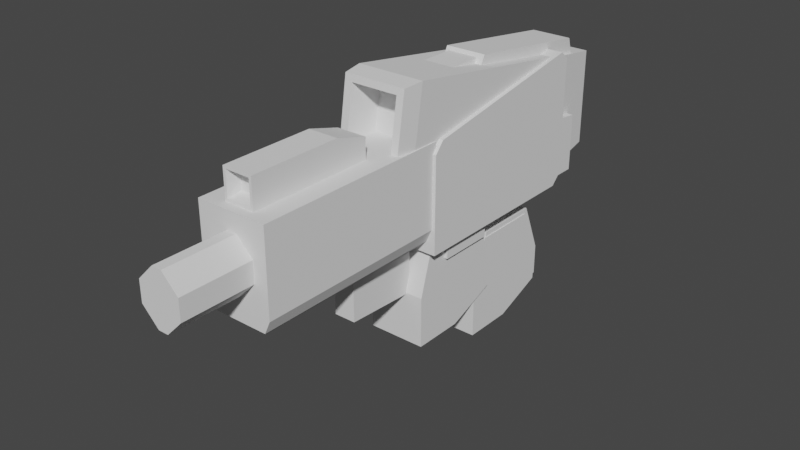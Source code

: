 # Source: Enemyweapons.blend  (saved by Blender 3.5.10; exported with 4.5.12 LTS)
import bpy
from mathutils import Matrix  # noqa: F401  (used for matrix-valued properties, if any)

bpy.ops.wm.read_factory_settings(use_empty=True)
scene = bpy.context.scene
scene.name = 'Scene'

# ---- collections
col_collection = bpy.data.collections.new('Collection'); scene.collection.children.link(col_collection)

# ---- world
world_world = bpy.data.worlds.new('World'); scene.world = world_world
world_world.use_nodes = True; world_world.node_tree.nodes.clear()
_N = world_world.node_tree.nodes; _L = world_world.node_tree.links
n0 = _N.new('ShaderNodeOutputWorld'); n0.name = 'World Output'; n0.location = (300, 300)
n1 = _N.new('ShaderNodeBackground'); n1.name = 'Background'; n1.location = (10, 300)
n1.inputs[0].default_value = (0.05088, 0.05088, 0.05088, 1.0)
_L.new(n1.outputs[0], n0.inputs[0])
n0.is_active_output = True
world_world.color = (0.05088, 0.05088, 0.05088)
world_world.use_sun_shadow = False
world_world.sun_shadow_jitter_overblur = 0.0

# ---- meshes
me_cube_086 = bpy.data.meshes.new('Cube.086')
me_cube_086.from_pydata([(-0.3515, -2.464, 0.812), (-0.3515, -0.4636, 0.812), (0.3515, -2.464, 0.812), (0.3515, -0.4636, 0.812), (-0.2217, -0.4636, 0.6169), (-0.2217, -0.4636, -0.01056), (0.2217, -0.4636, 0.6169), (0.2217, -0.4636, -0.01056), (-0.2217, 0.6781, 0.6169), (0.2217, 0.6781, 0.6169), (0.1854, -0.3744, 0.6169), (-0.1854, -0.3744, 0.6169), (0.1854, 0.5889, 0.6169), (-0.1854, 0.5889, 0.6169), (0.1854, -0.3744, 0.7636), (-0.1854, -0.3744, 0.7636), (0.1854, 0.5889, 0.7636), (-0.1854, 0.5889, 0.7636), (0.1543, -0.2935, 0.7636), (-0.1543, -0.2935, 0.7636), (0.1543, 0.508, 0.7636), (-0.1543, 0.508, 0.7636), (0.1543, -0.2935, 1.293), (-0.1543, -0.2935, 1.293), (0.1543, 0.508, 1.293), (-0.1543, 0.508, 1.293), (-0.2133, -2.464, 0.4758), (-0.04974, -2.464, 0.6394), (-0.3155, -2.464, 0.7671), (-0.04974, -2.464, 0.1065), (-0.2133, -2.464, 0.27), (-0.3155, -2.464, -0.02123), (0.04974, -2.464, 0.6394), (0.2133, -2.464, 0.4758), (0.3155, -2.464, 0.7671), (0.2133, -2.464, 0.27), (0.04974, -2.464, 0.1065), (0.3155, -2.464, -0.02123), (-0.04974, -3.172, 0.6394), (-0.2133, -3.172, 0.4758), (-0.2133, -3.172, 0.27), (-0.04974, -3.172, 0.1065), (0.2133, -3.172, 0.4758), (0.04974, -3.172, 0.6394), (0.04974, -3.172, 0.1065), (0.2133, -3.172, 0.27), (-0.3515, -2.464, -0.008091), (-0.2934, -2.464, -0.135), (-0.3156, -2.464, -0.02127), (-0.2934, -0.4636, -0.135), (-0.3515, -0.4636, -0.008091), (-0.2981, -0.4636, -0.0433), (0.2934, -2.464, -0.135), (0.3515, -2.464, -0.008091), (0.3156, -2.464, -0.02127), (0.3515, -0.4636, -0.008091), (0.2934, -0.4636, -0.135), (0.2981, -0.4636, -0.0433), (-0.2217, 0.6781, 0.1691), (-0.2217, 0.4985, -0.01056), (0.2217, 0.4985, -0.01056), (0.2217, 0.6781, 0.1691), (-0.1502, -2.373, 0.812), (-0.1502, -1.128, 0.812), (0.1502, -1.128, 0.812), (0.1502, -2.373, 0.812), (-0.1502, -2.373, 1.013), (-0.1502, -1.128, 1.013), (0.1502, -1.128, 1.013), (0.1502, -2.373, 1.013), (-0.1502, -2.373, 1.106), (-0.1502, -1.459, 1.106), (0.1502, -1.459, 1.106), (0.1502, -2.373, 1.106), (-0.1241, -2.373, 0.8407), (0.1241, -2.373, 0.8407), (-0.1241, -2.373, 1.007), (0.1241, -2.373, 1.007), (-0.1241, -2.373, 1.084), (0.1241, -2.373, 1.084), (-0.09367, -2.25, 0.8742), (0.09367, -2.25, 0.8742), (-0.09367, -2.25, 0.9995), (0.09367, -2.25, 0.9995), (-0.09367, -2.25, 1.058), (0.09367, -2.25, 1.058)], [], [(47, 49, 56, 52), (48, 47, 52, 54, 37, 36, 29, 31), (54, 53, 2, 34, 33, 35, 37), (1, 0, 62, 63), (0, 1, 50, 46), (57, 56, 49, 51, 5, 7), (8, 4, 11, 13), (1, 3, 6, 4), (53, 55, 3, 2), (7, 5, 59, 60), (6, 7, 60, 61, 9), (61, 58, 8, 9), (40, 41, 44, 45, 42, 43, 38, 39), (3, 55, 57, 7, 6), (32, 27, 38, 43), (35, 33, 42, 45), (2, 0, 28, 27, 32, 34), (29, 36, 44, 41), (51, 50, 1, 4, 5), (13, 11, 15, 17), (9, 8, 13, 12), (4, 6, 10, 11), (6, 9, 12, 10), (14, 16, 20, 18), (12, 13, 17, 16), (10, 12, 16, 14), (11, 10, 14, 15), (19, 18, 22, 23), (15, 14, 18, 19), (17, 15, 19, 21), (16, 17, 21, 20), (23, 22, 24, 25), (21, 19, 23, 25), (20, 21, 25, 24), (18, 20, 24, 22), (26, 27, 28), (29, 30, 31), (32, 33, 34), (35, 36, 37), (32, 43, 42, 33), (44, 36, 35, 45), (29, 41, 40, 30), (38, 27, 26, 39), (26, 30, 40, 39), (46, 47, 48), (49, 50, 51), (52, 53, 54), (55, 56, 57), (49, 47, 46, 50), (55, 53, 52, 56), (0, 46, 48, 31, 30, 26, 28), (58, 61, 60, 59), (5, 4, 8, 58, 59), (66, 62, 74, 76), (3, 1, 63, 64), (2, 3, 64, 65), (0, 2, 65, 62), (67, 66, 70, 71), (63, 62, 66, 67), (64, 63, 67, 68), (65, 64, 68, 69), (73, 72, 71, 70), (68, 67, 71, 72), (69, 68, 72, 73), (62, 65, 75, 74), (79, 78, 84, 85), (77, 79, 85, 83), (70, 66, 76, 78), (73, 70, 78, 79), (69, 73, 79, 77), (65, 69, 77, 75), (80, 81, 83, 82), (82, 83, 85, 84), (75, 77, 83, 81), (74, 75, 81, 80), (78, 76, 82, 84), (76, 74, 80, 82)])
_uv = me_cube_086.uv_layers.new(name='UVMap')
_uv.uv.foreach_set('vector', [0.185, 0.0009766, 0.185, 0.4046, 0.01755, 0.4046, 0.01755, 0.0009766, 0.677, 0.7818, 0.7046, 0.7872, 0.7046, 0.9294, 0.677, 0.9348, 0.677, 0.9348, 0.6461, 0.8704, 0.6461, 0.8463, 0.677, 0.7818, 0.677, 0.9348, 0.6738, 0.9435, 0.475, 0.9435, 0.4859, 0.9348, 0.5565, 0.91, 0.6064, 0.91, 0.677, 0.9348, 0.6529, 0.7696, 0.1681, 0.7696, 0.1901, 0.7208, 0.4918, 0.7208, 0.4365, 0.001225, 0.4365, 0.4886, 0.2366, 0.489, 0.2366, 0.001635, 0.01621, 0.4231, 0.01755, 0.4046, 0.185, 0.4046, 0.1864, 0.4231, 0.1646, 0.4297, 0.03803, 0.4297, 0.8462, 0.5867, 0.8462, 0.8635, 0.8374, 0.8419, 0.8374, 0.6084, 0.2016, 0.5957, 0.0009766, 0.5957, 0.03803, 0.5563, 0.1646, 0.5563, 0.6399, 0.001635, 0.6399, 0.489, 0.44, 0.4886, 0.44, 0.001226, 0.03803, 0.4297, 0.1646, 0.4297, 0.1646, 0.6238, 0.03803, 0.6238, 0.7388, 0.3063, 0.8909, 0.3066, 0.8909, 0.5398, 0.8473, 0.5832, 0.7388, 0.583, 0.03803, 0.6963, 0.1646, 0.6963, 0.1646, 0.7867, 0.03803, 0.7867, 0.8924, 0.7741, 0.9321, 0.7345, 0.9562, 0.7345, 0.9958, 0.7741, 0.9958, 0.824, 0.9562, 0.8636, 0.9321, 0.8636, 0.8924, 0.824, 0.0009766, 0.5957, 0.0009766, 0.4302, 0.01621, 0.4231, 0.03803, 0.4297, 0.03803, 0.5563, 0.1981, 0.8748, 0.1981, 0.9025, 0.0009766, 0.9025, 0.0009766, 0.8748, 0.9453, 0.2794, 0.999, 0.2795, 0.999, 0.4645, 0.9453, 0.4644, 0.475, 0.9435, 0.475, 0.7731, 0.4859, 0.7818, 0.5169, 0.8463, 0.5169, 0.8704, 0.4859, 0.9348, 0.02965, 0.7436, 0.0009766, 0.7436, 0.0009766, 0.5992, 0.02965, 0.5992, 0.1864, 0.4231, 0.2016, 0.4302, 0.2016, 0.5957, 0.1646, 0.5563, 0.1646, 0.4297, 0.0009802, 0.7902, 0.2345, 0.7902, 0.2345, 0.8258, 0.001053, 0.8258, 0.7388, 0.5867, 0.8462, 0.5867, 0.8374, 0.6084, 0.7476, 0.6084, 0.8462, 0.8635, 0.7388, 0.8635, 0.7476, 0.8419, 0.8374, 0.8419, 0.7388, 0.8635, 0.7388, 0.5867, 0.7476, 0.6084, 0.7476, 0.8419, 0.238, 0.7731, 0.4715, 0.7731, 0.4519, 0.7807, 0.2576, 0.7807, 0.4295, 0.8665, 0.4295, 0.9734, 0.3996, 0.9734, 0.3996, 0.8665, 0.8533, 0.8167, 0.8533, 0.5832, 0.8889, 0.5833, 0.8889, 0.8167, 0.5119, 0.5822, 0.5119, 0.4923, 0.5474, 0.4923, 0.5474, 0.5822, 0.9054, 0.0009766, 0.9802, 0.0009766, 0.9802, 0.1293, 0.9054, 0.1293, 0.238, 0.863, 0.238, 0.7731, 0.2576, 0.7807, 0.2576, 0.8555, 0.4715, 0.863, 0.238, 0.863, 0.2576, 0.8555, 0.4519, 0.8555, 0.4715, 0.7731, 0.4715, 0.863, 0.4519, 0.8555, 0.4519, 0.7807, 0.8259, 0.8062, 0.7511, 0.8062, 0.7511, 0.6119, 0.8259, 0.6119, 0.9027, 0.9954, 0.7084, 0.9954, 0.7081, 0.867, 0.9024, 0.867, 0.9054, 0.1328, 0.9944, 0.1328, 0.9944, 0.2408, 0.9054, 0.2408, 0.2018, 0.8665, 0.3961, 0.8665, 0.3958, 0.9949, 0.2015, 0.9949, 0.5565, 0.8066, 0.5169, 0.8463, 0.4859, 0.7818, 0.6461, 0.8463, 0.6064, 0.8066, 0.677, 0.7818, 0.5169, 0.8704, 0.5565, 0.91, 0.4859, 0.9348, 0.6064, 0.91, 0.6461, 0.8704, 0.677, 0.9348, 0.1981, 0.8748, 0.0009766, 0.8748, 0.001002, 0.8293, 0.1981, 0.8293, 0.9007, 0.4664, 0.9007, 0.2813, 0.9453, 0.2794, 0.9453, 0.4644, 0.8928, 0.729, 0.8928, 0.5439, 0.9374, 0.5459, 0.9374, 0.731, 0.0009766, 0.9025, 0.1981, 0.9025, 0.1981, 0.948, 0.001002, 0.948, 0.9911, 0.7308, 0.9374, 0.731, 0.9374, 0.5459, 0.9911, 0.5458, 0.6738, 0.7731, 0.7046, 0.7872, 0.677, 0.7818, 0.185, 0.4046, 0.2016, 0.4302, 0.1864, 0.4231, 0.7046, 0.9294, 0.6738, 0.9435, 0.677, 0.9348, 0.0009766, 0.4302, 0.01755, 0.4046, 0.01621, 0.4231, 0.2051, 0.4884, 0.2051, 0.001012, 0.2366, 0.001635, 0.2366, 0.489, 0.6399, 0.489, 0.6399, 0.001635, 0.6715, 0.001012, 0.6715, 0.4884, 0.475, 0.7731, 0.6738, 0.7731, 0.677, 0.7818, 0.677, 0.7818, 0.6064, 0.8066, 0.5565, 0.8066, 0.4859, 0.7818, 0.1646, 0.6963, 0.03803, 0.6963, 0.03803, 0.6238, 0.1646, 0.6238, 0.7498, 0.001292, 0.9019, 0.0009802, 0.9019, 0.2777, 0.7934, 0.2779, 0.7498, 0.2345, 0.9286, 0.8671, 0.9774, 0.8671, 0.9704, 0.8735, 0.9302, 0.8735, 0.6529, 0.5992, 0.6529, 0.7696, 0.4918, 0.7208, 0.4918, 0.648, 0.1681, 0.5992, 0.6529, 0.5992, 0.4918, 0.648, 0.1901, 0.648, 0.1681, 0.7696, 0.1681, 0.5992, 0.1901, 0.648, 0.1901, 0.7208, 0.6865, 0.4494, 0.6865, 0.751, 0.6639, 0.751, 0.6639, 0.5295, 0.7353, 0.4493, 0.7353, 0.7509, 0.6865, 0.751, 0.6865, 0.4494, 0.5509, 0.5791, 0.5509, 0.4925, 0.5919, 0.4925, 0.5919, 0.5791, 0.675, 0.3026, 0.675, 0.0009802, 0.7237, 0.00108, 0.7237, 0.3027, 0.2051, 0.4925, 0.4278, 0.4925, 0.4278, 0.5657, 0.2051, 0.5657, 0.5084, 0.4925, 0.5084, 0.5657, 0.4278, 0.5657, 0.4278, 0.4925, 0.7237, 0.3027, 0.7237, 0.00108, 0.7463, 0.08126, 0.7463, 0.3028, 0.9774, 0.8671, 0.9774, 0.94, 0.9704, 0.9336, 0.9704, 0.8735, 0.433, 0.9489, 0.433, 0.8674, 0.4555, 0.8774, 0.4555, 0.939, 0.292, 0.6926, 0.292, 0.7115, 0.2615, 0.7053, 0.2615, 0.6911, 0.9061, 0.8671, 0.9286, 0.8671, 0.9302, 0.8735, 0.9115, 0.8735, 0.9061, 0.94, 0.9061, 0.8671, 0.9115, 0.8735, 0.9115, 0.9336, 0.9286, 0.94, 0.9061, 0.94, 0.9115, 0.9336, 0.9302, 0.9336, 0.9774, 0.94, 0.9286, 0.94, 0.9302, 0.9336, 0.9704, 0.9336, 0.3056, 0.7842, 0.3056, 0.8296, 0.2752, 0.8296, 0.2752, 0.7842, 0.2752, 0.7842, 0.2752, 0.8296, 0.2611, 0.8296, 0.2611, 0.7842, 0.292, 0.652, 0.292, 0.6926, 0.2615, 0.6911, 0.2615, 0.6605, 0.224, 0.652, 0.224, 0.7132, 0.1936, 0.7057, 0.1936, 0.6595, 0.258, 0.6519, 0.258, 0.6707, 0.2275, 0.6722, 0.2275, 0.658, 0.258, 0.6707, 0.258, 0.7113, 0.2275, 0.7029, 0.2275, 0.6722])
me_cube_086.update()
me_cube_087 = bpy.data.meshes.new('Cube.087')
me_cube_087.from_pydata([(-0.2004, -1.391, 0.5602), (-0.2004, 0.6086, 0.4621), (-0.2004, -1.391, -0.002004), (-0.2004, 0.6086, -0.002004), (0.2003, -1.391, 0.5602), (0.2003, 0.6086, 0.4621), (0.2003, -1.391, -0.002004), (0.2003, 0.6086, -0.002004), (-0.2004, -1.391, 0.2791), (-0.2004, -0.09365, 0.5602), (-0.2004, 0.6086, 0.2791), (-0.2004, -0.3914, -0.002004), (-4.768e-07, -1.391, -0.002004), (-4.768e-07, 0.6086, -0.002004), (0.2003, -0.3914, -0.002004), (0.2003, -1.391, 0.2791), (0.2003, 0.6086, 0.2791), (0.2003, -0.09365, 0.5602), (-4.768e-07, -1.391, 0.5602), (-4.768e-07, 0.6086, 0.4621), (-4.768e-07, 0.6086, 0.2791), (-0.2138, -2.202, 0.2791), (-4.768e-07, -0.09365, 0.5602), (0.2003, -0.3914, 0.2791), (-4.768e-07, -0.3914, -0.002004), (-0.2004, -0.3914, 0.2791), (-4.768e-07, 0.6086, -0.002004), (0.2003, 0.6086, -0.002004), (-0.2004, 0.6086, -0.002004), (-0.2004, -0.3914, -0.002004), (0.2003, -0.3914, -0.002004), (-4.768e-07, -0.3914, -0.002004), (-0.1433, -0.4898, -0.002004), (-0.1433, -1.293, -0.002004), (-4.768e-07, -1.293, -0.002004), (0.1433, -0.4898, -0.002004), (0.1433, -1.293, -0.002004), (-4.768e-07, -0.4898, -0.002004), (-0.1433, -0.4898, -0.09848), (-0.1433, -1.293, -0.09848), (-4.768e-07, -1.293, -0.09848), (0.1433, -0.4898, -0.09848), (0.1433, -1.293, -0.09848), (-4.768e-07, -0.4898, -0.09848), (-0.1084, -0.5174, -0.09848), (-0.1084, -1.265, -0.09848), (-4.768e-07, -1.265, -0.09848), (0.1084, -0.5174, -0.09848), (0.1084, -1.265, -0.09848), (-4.768e-07, -0.5174, -0.09848), (-0.1084, -0.5174, -0.7226), (-0.1084, -1.265, -0.6842), (-4.768e-07, -1.265, -0.6842), (0.1084, -0.5174, -0.7226), (0.1084, -1.265, -0.6842), (-4.768e-07, -0.5174, -0.7226), (-0.2138, -1.391, 0.2791), (-0.2138, -1.391, 0.6213), (-4.768e-07, -1.391, -0.04854), (-0.2138, -1.391, -0.04854), (0.2138, -1.391, 0.2791), (0.2138, -1.391, -0.04854), (-4.768e-07, -1.391, 0.6213), (0.2138, -1.391, 0.6213), (-0.08566, -2.202, 0.2791), (-0.2138, -2.202, 0.6843), (-4.768e-07, -2.202, -0.04854), (-0.2138, -2.202, -0.04854), (0.2138, -2.202, 0.2791), (0.2138, -2.202, -0.04854), (-4.768e-07, -2.202, 0.6843), (0.2138, -2.202, 0.6843), (-0.08566, -2.683, 0.2791), (-4.768e-07, -2.202, 0.131), (0.08566, -2.202, 0.2791), (-4.768e-07, -2.202, 0.4273), (-4.768e-07, -2.683, 0.131), (0.08566, -2.683, 0.2791), (-4.768e-07, -2.683, 0.4273), (-4.768e-07, -2.683, 0.2791), (-0.08566, -2.202, 0.3776), (-0.03595, -2.202, 0.4273), (-0.1078, -2.202, 0.4718), (-0.03595, -2.202, 0.131), (-0.08566, -2.202, 0.1807), (-0.1145, -2.202, 0.0905), (0.08566, -2.202, 0.1807), (0.03595, -2.202, 0.131), (0.1145, -2.202, 0.0905), (0.03595, -2.202, 0.4273), (0.08566, -2.202, 0.3776), (0.1078, -2.202, 0.4718), (-0.03595, -2.683, 0.4273), (-0.08566, -2.683, 0.3776), (-0.08566, -2.683, 0.1807), (-0.03595, -2.683, 0.131), (0.03595, -2.683, 0.131), (0.08566, -2.683, 0.1807), (0.08566, -2.683, 0.3776), (0.03595, -2.683, 0.4273)], [], [(25, 10, 3, 11), (7, 14, 30, 27), (23, 16, 5, 17), (22, 19, 1, 9), (12, 6, 61, 58), (20, 10, 1, 19), (16, 20, 19, 5), (7, 13, 20, 16), (13, 3, 10, 20), (6, 15, 60, 61), (0, 8, 56, 57), (18, 0, 57, 62), (18, 22, 9, 0), (4, 17, 22, 18), (17, 5, 19, 22), (15, 23, 17, 4), (6, 14, 23, 15), (14, 7, 16, 23), (6, 12, 34, 36), (24, 14, 35, 37), (14, 24, 31, 30), (8, 25, 11, 2), (0, 9, 25, 8), (9, 1, 10, 25), (31, 26, 27, 30), (29, 28, 26, 31), (13, 7, 27, 26), (24, 11, 29, 31), (3, 13, 26, 28), (11, 3, 28, 29), (35, 36, 42, 41), (37, 35, 41, 43), (2, 11, 32, 33), (11, 24, 37, 32), (14, 6, 36, 35), (12, 2, 33, 34), (42, 40, 46, 48), (38, 43, 49, 44), (33, 32, 38, 39), (32, 37, 43, 38), (36, 34, 40, 42), (34, 33, 39, 40), (47, 48, 54, 53), (49, 47, 53, 55), (40, 39, 45, 46), (43, 41, 47, 49), (41, 42, 48, 47), (39, 38, 44, 45), (52, 55, 53, 54), (51, 50, 55, 52), (45, 44, 50, 51), (44, 49, 55, 50), (48, 46, 52, 54), (46, 45, 51, 52), (58, 61, 69, 66), (62, 57, 65, 70), (57, 56, 21, 65), (61, 60, 68, 69), (8, 2, 59, 56), (4, 18, 62, 63), (15, 4, 63, 60), (2, 12, 58, 59), (75, 81, 92, 78), (73, 87, 96, 76), (64, 84, 94, 72), (74, 90, 98, 77), (63, 62, 70, 71), (59, 58, 66, 67), (60, 63, 71, 68), (56, 59, 67, 21), (86, 74, 77, 97), (72, 79, 78, 92, 93), (21, 67, 85, 84, 64), (68, 71, 91, 90, 74), (65, 21, 64, 80, 82), (69, 68, 74, 86, 88), (89, 75, 78, 99), (83, 73, 76, 95), (94, 95, 76, 79, 72), (76, 96, 97, 77, 79), (79, 77, 98, 99, 78), (66, 69, 88, 87, 73), (70, 65, 82, 81, 75), (67, 66, 73, 83, 85), (71, 70, 75, 89, 91), (80, 81, 82), (83, 84, 85), (86, 87, 88), (89, 90, 91), (94, 84, 83, 95), (98, 90, 89, 99), (96, 87, 86, 97), (92, 81, 80, 93), (80, 64, 72, 93)])
_uv = me_cube_087.uv_layers.new(name='UVMap')
_uv.uv.foreach_set('vector', [0.3818, 0.302, 0.3818, 0.002625, 0.466, 0.002625, 0.466, 0.302, 0.0009766, 0.0009766, 0.0009766, 0.0009766, 0.0009766, 0.0009766, 0.0009766, 0.0009766, 0.2102, 0.302, 0.2102, 0.6014, 0.1554, 0.6014, 0.126, 0.3911, 0.06267, 0.2144, 0.06267, 0.002625, 0.1227, 0.002625, 0.1227, 0.2144, 0.8755, 0.01656, 0.8155, 0.01656, 0.8114, 0.002625, 0.8755, 0.002625, 0.6469, 0.939, 0.6469, 0.999, 0.5921, 0.999, 0.5921, 0.939, 0.6469, 0.8791, 0.6469, 0.939, 0.5921, 0.939, 0.5921, 0.8791, 0.7311, 0.8791, 0.7311, 0.939, 0.6469, 0.939, 0.6469, 0.8791, 0.7311, 0.939, 0.7311, 0.999, 0.6469, 0.999, 0.6469, 0.939, 0.8155, 0.01656, 0.8155, 0.1007, 0.8114, 0.1007, 0.8114, 0.002625, 0.9354, 0.1849, 0.9354, 0.1007, 0.9395, 0.1007, 0.9395, 0.2032, 0.8755, 0.1849, 0.9354, 0.1849, 0.9395, 0.2032, 0.8755, 0.2032, 0.06267, 0.6028, 0.06267, 0.2144, 0.1227, 0.2144, 0.1227, 0.6028, 0.002625, 0.6028, 0.002625, 0.2144, 0.06267, 0.2144, 0.06267, 0.6028, 0.002625, 0.2144, 0.002625, 0.002625, 0.06267, 0.002625, 0.06267, 0.2144, 0.2102, 0.002625, 0.2102, 0.302, 0.126, 0.3911, 0.126, 0.002625, 0.2943, 0.002625, 0.2943, 0.302, 0.2102, 0.302, 0.2102, 0.002625, 0.2943, 0.302, 0.2943, 0.6014, 0.2102, 0.6014, 0.2102, 0.302, 0.5892, 0.6047, 0.5292, 0.6047, 0.5292, 0.5752, 0.5721, 0.5752, 0.5292, 0.3053, 0.5892, 0.3053, 0.5721, 0.3347, 0.5292, 0.3347, 0.0009766, 0.0009766, 0.0009766, 0.0009766, 0.0009766, 0.0009766, 0.0009766, 0.0009766, 0.3818, 0.6014, 0.3818, 0.302, 0.466, 0.302, 0.466, 0.6014, 0.2976, 0.6014, 0.2976, 0.2129, 0.3818, 0.302, 0.3818, 0.6014, 0.2976, 0.2129, 0.327, 0.002625, 0.3818, 0.002625, 0.3818, 0.302, 0.5292, 0.302, 0.5292, 0.002625, 0.5892, 0.002625, 0.5892, 0.302, 0.4693, 0.302, 0.4693, 0.002625, 0.5292, 0.002625, 0.5292, 0.302, 0.0009766, 0.0009766, 0.0009766, 0.0009766, 0.0009766, 0.0009766, 0.0009766, 0.0009766, 0.0009766, 0.0009766, 0.0009766, 0.0009766, 0.0009766, 0.0009766, 0.0009766, 0.0009766, 0.0009766, 0.0009766, 0.0009766, 0.0009766, 0.0009766, 0.0009766, 0.0009766, 0.0009766, 0.0009766, 0.0009766, 0.0009766, 0.0009766, 0.0009766, 0.0009766, 0.0009766, 0.0009766, 0.6124, 0.7197, 0.3719, 0.7197, 0.3719, 0.6908, 0.6124, 0.6908, 0.04461, 0.6489, 0.04461, 0.6061, 0.0735, 0.6061, 0.0735, 0.6489, 0.4693, 0.6047, 0.4693, 0.3053, 0.4864, 0.3347, 0.4864, 0.5752, 0.4693, 0.3053, 0.5292, 0.3053, 0.5292, 0.3347, 0.4864, 0.3347, 0.5892, 0.3053, 0.5892, 0.6047, 0.5721, 0.5752, 0.5721, 0.3347, 0.5292, 0.6047, 0.4693, 0.6047, 0.4864, 0.5752, 0.5292, 0.5752, 0.6157, 0.7444, 0.6157, 0.7015, 0.624, 0.7015, 0.624, 0.734, 0.8562, 0.6587, 0.8562, 0.7015, 0.8479, 0.7015, 0.8479, 0.6691, 0.6124, 0.6875, 0.3719, 0.6875, 0.3719, 0.6587, 0.6124, 0.6587, 0.04461, 0.6918, 0.04461, 0.6489, 0.0735, 0.6489, 0.0735, 0.6918, 0.07679, 0.6918, 0.07679, 0.6489, 0.1057, 0.6489, 0.1057, 0.6918, 0.07679, 0.6489, 0.07679, 0.6061, 0.1057, 0.6061, 0.1057, 0.6489, 0.5872, 0.9096, 0.3635, 0.8981, 0.3725, 0.723, 0.5967, 0.723, 0.8486, 0.3933, 0.8161, 0.3933, 0.8161, 0.2065, 0.8486, 0.2065, 0.6157, 0.7015, 0.6157, 0.6587, 0.624, 0.6691, 0.624, 0.7015, 0.8562, 0.7015, 0.8562, 0.7444, 0.8479, 0.734, 0.8479, 0.7015, 0.8562, 0.7444, 0.6157, 0.7444, 0.624, 0.734, 0.8479, 0.734, 0.6157, 0.6587, 0.8562, 0.6587, 0.8479, 0.6691, 0.624, 0.6691, 0.5221, 0.5622, 0.5221, 0.338, 0.5546, 0.338, 0.5546, 0.5622, 0.4896, 0.5622, 0.4896, 0.338, 0.5221, 0.338, 0.5221, 0.5622, 0.05087, 0.7476, 0.2745, 0.7361, 0.2841, 0.9227, 0.05985, 0.9227, 0.881, 0.3933, 0.8486, 0.3933, 0.8486, 0.2065, 0.881, 0.2065, 0.3518, 0.9114, 0.3193, 0.9114, 0.3193, 0.736, 0.3518, 0.736, 0.3193, 0.9114, 0.2869, 0.9114, 0.2869, 0.736, 0.3193, 0.736, 0.3686, 0.6687, 0.3686, 0.7327, 0.126, 0.7327, 0.126, 0.6687, 0.8358, 0.5913, 0.8358, 0.6554, 0.5925, 0.6554, 0.5925, 0.5913, 0.5925, 0.01827, 0.6947, 0.01034, 0.7134, 0.2522, 0.5925, 0.2616, 0.7939, 0.5239, 0.6961, 0.5163, 0.7149, 0.2744, 0.8127, 0.282, 0.9354, 0.1007, 0.9354, 0.01656, 0.9395, 0.002625, 0.9395, 0.1007, 0.8155, 0.1849, 0.8755, 0.1849, 0.8755, 0.2032, 0.8114, 0.2032, 0.8155, 0.1007, 0.8155, 0.1849, 0.8114, 0.2032, 0.8114, 0.1007, 0.9354, 0.01656, 0.8755, 0.01656, 0.8755, 0.002625, 0.9395, 0.002625, 0.8702, 0.5711, 0.881, 0.5711, 0.881, 0.715, 0.8702, 0.715, 0.8709, 0.3966, 0.8816, 0.3966, 0.8816, 0.5406, 0.8709, 0.5406, 0.8483, 0.1638, 0.8188, 0.1638, 0.8188, 0.01985, 0.8483, 0.01985, 0.872, 0.7477, 0.9015, 0.7477, 0.9015, 0.8917, 0.872, 0.8917, 0.8358, 0.5273, 0.8358, 0.5913, 0.5925, 0.5913, 0.5925, 0.5273, 0.3686, 0.6047, 0.3686, 0.6687, 0.126, 0.6687, 0.126, 0.6047, 0.6961, 0.5163, 0.594, 0.5084, 0.594, 0.265, 0.7149, 0.2744, 0.6947, 0.01034, 0.7925, 0.002748, 0.8112, 0.2446, 0.7134, 0.2522, 0.8425, 0.7477, 0.872, 0.7477, 0.872, 0.8917, 0.8425, 0.8917, 0.05391, 0.9014, 0.02827, 0.9014, 0.02827, 0.8571, 0.03903, 0.8571, 0.05391, 0.8719, 0.7201, 0.7477, 0.8182, 0.7477, 0.7766, 0.7775, 0.7496, 0.7861, 0.7201, 0.7861, 0.7201, 0.8758, 0.5988, 0.8758, 0.6625, 0.844, 0.6907, 0.8374, 0.7201, 0.8374, 0.5988, 0.7477, 0.7201, 0.7477, 0.7201, 0.7861, 0.6907, 0.7861, 0.6625, 0.7795, 0.8182, 0.8758, 0.7201, 0.8758, 0.7201, 0.8374, 0.7496, 0.8374, 0.7766, 0.846, 0.8595, 0.5711, 0.8702, 0.5711, 0.8702, 0.715, 0.8595, 0.715, 0.8601, 0.3966, 0.8709, 0.3966, 0.8709, 0.5406, 0.8601, 0.5406, 0.05391, 0.9309, 0.03903, 0.9458, 0.02827, 0.9458, 0.02827, 0.9014, 0.05391, 0.9014, 0.02827, 0.9458, 0.01751, 0.9458, 0.002625, 0.9309, 0.002625, 0.9014, 0.02827, 0.9014, 0.02827, 0.9014, 0.002625, 0.9014, 0.002625, 0.8719, 0.01751, 0.8571, 0.02827, 0.8571, 0.8182, 0.8118, 0.8182, 0.8758, 0.7766, 0.846, 0.7645, 0.8225, 0.7645, 0.8118, 0.5988, 0.8118, 0.5988, 0.7477, 0.6625, 0.7795, 0.6758, 0.801, 0.6758, 0.8118, 0.8182, 0.7477, 0.8182, 0.8118, 0.7645, 0.8118, 0.7645, 0.801, 0.7766, 0.7775, 0.5988, 0.8758, 0.5988, 0.8118, 0.6758, 0.8118, 0.6758, 0.8225, 0.6625, 0.844, 0.6907, 0.7861, 0.6758, 0.801, 0.6625, 0.7795, 0.7645, 0.801, 0.7496, 0.7861, 0.7766, 0.7775, 0.7496, 0.8374, 0.7645, 0.8225, 0.7766, 0.846, 0.6758, 0.8225, 0.6907, 0.8374, 0.6625, 0.844, 0.02032, 0.6061, 0.02032, 0.7773, 0.002625, 0.7773, 0.002625, 0.6061, 0.02362, 0.7773, 0.02362, 0.6061, 0.04132, 0.6061, 0.04132, 0.7773, 0.8391, 0.5678, 0.8391, 0.3966, 0.8568, 0.3966, 0.8568, 0.5678, 0.8392, 0.7477, 0.8392, 0.919, 0.8215, 0.919, 0.8215, 0.7477, 0.8777, 0.1638, 0.8483, 0.1638, 0.8483, 0.01985, 0.8777, 0.01985])
me_cube_087.update()
me_cube_088 = bpy.data.meshes.new('Cube.088')
me_cube_088.from_pydata([(0.1126, -0.2349, -0.4222), (0.1126, -0.2349, 0.2973), (0.1126, 0.338, -0.4222), (0.1126, 0.338, 0.2973), (0.321, -0.2349, -0.4222), (0.321, -0.2349, 0.2973), (0.321, 0.338, -0.4222), (0.321, 0.338, 0.2973), (0.1127, 0.286, -0.008365), (0.1127, -0.1829, -0.008365), (0.1127, -0.1829, 0.2956), (0.1127, 0.286, 0.2956), (-0.08085, 0.286, -0.008365), (-0.08085, -0.1829, -0.008365), (-0.08085, -0.1829, 0.2956), (-0.08085, 0.286, 0.2956), (-0.08085, 0.009957, -0.008365), (-0.08085, -0.1818, -0.008365), (-0.08085, -0.1818, 0.2956), (-0.08085, 0.009957, 0.2956), (-0.2205, 0.009957, -0.008365), (-0.2205, -0.1818, -0.008365), (-0.1212, -0.1818, 0.2956), (-0.1212, 0.009957, 0.2956), (-0.08085, 0.009957, -0.2775), (-0.08085, -0.1818, -0.2775), (-0.1818, 0.009957, -0.2775), (-0.1818, -0.1818, -0.2775), (-0.08485, 0.338, -0.3358), (-0.08485, -0.2349, -0.3358), (-0.08005, 0.286, -0.008337), (-0.08005, -0.1829, -0.008337)], [], [(3, 2, 8, 11), (2, 3, 7, 6), (6, 7, 5, 4), (4, 5, 1, 0), (2, 6, 4, 0), (7, 3, 1, 5), (10, 11, 15, 14), (0, 1, 10, 9), (1, 3, 11, 10), (8, 2, 28, 30), (15, 12, 16, 19), (8, 9, 13, 12), (11, 8, 12, 15), (9, 10, 14, 13), (17, 18, 22, 21), (13, 14, 18, 17), (14, 15, 19, 18), (12, 13, 17, 16), (21, 22, 23, 20), (18, 19, 23, 22), (21, 20, 26, 27), (19, 16, 20, 23), (24, 25, 27, 26), (20, 16, 24, 26), (17, 21, 27, 25), (16, 17, 25, 24), (28, 29, 31, 30), (9, 8, 30, 31), (0, 9, 31, 29), (2, 0, 29, 28)])
_uv = me_cube_088.uv_layers.new(name='UVMap')
_uv.uv.foreach_set('vector', [0.002653, 0.4162, 0.002653, 0.002748, 0.03253, 0.2406, 0.03253, 0.4153, 0.4724, 0.5394, 0.05899, 0.5394, 0.05901, 0.4196, 0.4725, 0.4196, 0.6646, 0.002653, 0.6646, 0.4162, 0.3353, 0.4162, 0.3353, 0.002653, 0.002654, 0.5427, 0.4161, 0.5427, 0.4161, 0.6625, 0.002674, 0.6625, 0.5954, 0.4195, 0.7162, 0.4195, 0.7162, 0.7533, 0.5954, 0.7533, 0.6679, 0.002653, 0.7877, 0.002653, 0.7877, 0.3319, 0.6679, 0.3319, 0.791, 0.2722, 0.791, 0.002653, 0.9023, 0.002653, 0.9023, 0.2722, 0.3319, 0.002748, 0.3319, 0.4162, 0.3021, 0.4153, 0.3021, 0.2406, 0.3319, 0.4162, 0.002653, 0.4162, 0.03253, 0.4153, 0.3021, 0.4153, 0.9505, 0.2755, 0.9505, 0.5149, 0.8365, 0.4652, 0.8393, 0.2756, 0.4862, 0.8403, 0.6609, 0.8403, 0.6609, 0.999, 0.4862, 0.999, 0.8305, 0.3353, 0.8305, 0.6055, 0.7195, 0.6055, 0.7195, 0.3353, 0.8337, 0.9375, 0.8337, 0.7628, 0.9449, 0.7628, 0.9449, 0.9375, 0.3082, 0.8403, 0.4828, 0.8403, 0.4828, 0.9516, 0.3082, 0.9516, 0.2315, 0.1573, 0.2315, 0.332, 0.2083, 0.332, 0.1512, 0.1573, 0.003304, 0.6911, 0.003304, 0.8658, 0.002653, 0.8658, 0.002653, 0.6911, 0.0009766, 0.0009766, 0.0009766, 0.0009766, 0.0009766, 0.0009766, 0.0009766, 0.0009766, 0.0009766, 0.0009766, 0.0009766, 0.0009766, 0.0009766, 0.0009766, 0.0009766, 0.0009766, 0.1478, 0.1592, 0.1478, 0.3376, 0.03588, 0.3376, 0.03588, 0.1592, 0.002653, 0.5298, 0.002653, 0.4196, 0.02582, 0.4196, 0.02582, 0.5298, 0.1478, 0.1592, 0.03588, 0.1592, 0.03588, 0.002653, 0.1478, 0.002653, 0.6472, 0.837, 0.4725, 0.837, 0.4725, 0.7567, 0.6472, 0.8138, 0.2226, 0.8575, 0.2226, 0.968, 0.1647, 0.968, 0.1647, 0.8575, 0.4725, 0.7567, 0.4725, 0.837, 0.3179, 0.837, 0.3179, 0.779, 0.2315, 0.1573, 0.1512, 0.1573, 0.1734, 0.002663, 0.2315, 0.002654, 0.006657, 0.9677, 0.006657, 0.8575, 0.1613, 0.8575, 0.1613, 0.9677, 0.00294, 0.6659, 0.3322, 0.6659, 0.3023, 0.8541, 0.03281, 0.8541, 0.7195, 0.8784, 0.7195, 0.6088, 0.8303, 0.6088, 0.8303, 0.8784, 0.9505, 0.5201, 0.9505, 0.7595, 0.8393, 0.7594, 0.8365, 0.5698, 0.5954, 0.4195, 0.5954, 0.7533, 0.4758, 0.7533, 0.4758, 0.4195])
me_cube_088.update()
me_cube = bpy.data.meshes.new('Cube')
me_cube.from_pydata([(-0.09676, -0.665, 0.4732), (-0.09676, 0.6294, 0.4732), (-0.1754, -0.665, -0.1555), (-0.1754, 0.6294, -0.1555), (0.0959, -0.6607, 0.4732), (0.0959, 0.6337, 0.4732), (0.1751, -0.6607, -0.1555), (0.1751, 0.6337, -0.1555), (-0.09796, 0.9561, 0.4732), (-0.1776, 0.9561, 0.07328), (0.0947, 0.9604, 0.4732), (0.173, 0.9604, 0.07328), (-0.1754, -0.665, 0.1588), (-0.09676, 0.02602, 0.4732), (-0.1754, 0.6294, 0.1589), (-0.1754, 0.02602, -0.1555), (-0.0001349, -0.6629, -0.1555), (-0.0001349, 0.6316, -0.1555), (0.1751, 0.03032, -0.1555), (0.1751, -0.6607, 0.1588), (0.1751, 0.6337, 0.1589), (0.0959, 0.03032, 0.4732), (-0.0004296, -0.6629, 0.4732), (-0.0004296, 0.6316, 0.4732), (-0.1776, 0.9561, 0.2732), (-0.002316, 0.9583, 0.07328), (0.173, 0.9604, 0.2732), (-0.001628, 0.9583, 0.4732), (-0.1765, 0.7928, -0.0411), (0.174, 0.7971, -0.0411), (0.0953, 0.7971, 0.4732), (-0.09736, 0.7928, 0.4732), (-0.001029, 0.7949, 0.4732), (-0.1765, 0.7928, 0.216), (0.174, 0.7971, 0.216), (-0.002316, 0.9583, 0.2732), (-0.001225, 0.7949, -0.0411), (-0.09211, -0.8356, 0.1589), (-0.0004296, 0.02817, 0.4732), (0.1751, 0.03032, 0.1588), (-0.0001349, 0.02817, -0.1555), (-0.1754, 0.02602, 0.1588), (-0.09229, 0.5046, -0.1555), (0.09202, 0.5071, -0.1555), (-0.09229, 0.1527, -0.1555), (-0.0001349, 0.5058, -0.1555), (0.09202, 0.1552, -0.1555), (-0.0001349, 0.1539, -0.1555), (-0.09229, 0.5046, -0.2786), (0.09202, 0.5071, -0.2786), (-0.09229, 0.1527, -0.2786), (-0.0001349, 0.5058, -0.2786), (0.09202, 0.1552, -0.2786), (-0.0001349, 0.1539, -0.2786), (-0.1187, -0.0363, -0.1583), (-0.1187, -0.4754, -0.1583), (-0.0001349, -0.4743, -0.1583), (0.1184, -0.03401, -0.1583), (0.1184, -0.4732, -0.1583), (-0.0001349, -0.03516, -0.1583), (-0.1187, -0.0363, -0.1882), (-0.1187, -0.4754, -0.1882), (-0.0001349, -0.4743, -0.1882), (0.1184, -0.03401, -0.1882), (0.1184, -0.4732, -0.1882), (-0.0001349, -0.03516, -0.1882), (-0.09197, -0.06136, -0.1882), (-0.09197, -0.4501, -0.1882), (-0.0001349, -0.4491, -0.1882), (0.0917, -0.05934, -0.1882), (0.0917, -0.4481, -0.1882), (-0.0001349, -0.06035, -0.1882), (-0.0934, -0.05836, -0.8146), (-0.0934, -0.4532, -0.8146), (-0.0001349, -0.4521, -0.8146), (0.09313, -0.0563, -0.8146), (0.09313, -0.4511, -0.8146), (-0.0001349, -0.05733, -0.8146), (-0.05348, -0.665, 0.2579), (-0.06219, -0.665, 0.05978), (0.0528, -0.6607, 0.2579), (0.06184, -0.6607, 0.05978), (-0.09686, -0.665, 0.1588), (-0.0001791, -0.6629, 0.05978), (0.0965, -0.6607, 0.1588), (-0.0003417, -0.6629, 0.2579), (-0.04873, -0.8356, 0.2579), (0.004572, -0.8334, 0.05979), (-0.05744, -0.8356, 0.05979), (0.1013, -0.8313, 0.1589), (0.06659, -0.8313, 0.05979), (0.004409, -0.8334, 0.2579), (0.05755, -0.8313, 0.2579), (0.004572, -0.8334, 0.1589)], [], [(41, 14, 3, 15), (17, 7, 43, 45), (39, 20, 5, 21), (38, 23, 1, 13), (19, 4, 80, 84), (36, 28, 9, 25), (35, 24, 8, 27), (34, 29, 11, 26), (33, 31, 8, 24), (32, 30, 10, 27), (31, 32, 27, 8), (1, 23, 32, 31), (23, 5, 30, 32), (28, 33, 24, 9), (3, 14, 33, 28), (14, 1, 31, 33), (30, 34, 26, 10), (5, 20, 34, 30), (20, 7, 29, 34), (26, 35, 27, 10), (11, 25, 35, 26), (25, 9, 24, 35), (29, 36, 25, 11), (7, 17, 36, 29), (17, 3, 28, 36), (6, 19, 84, 81), (12, 2, 79, 82), (0, 12, 82, 78), (22, 38, 13, 0), (4, 21, 38, 22), (21, 5, 23, 38), (19, 39, 21, 4), (6, 18, 39, 19), (18, 7, 20, 39), (15, 40, 59, 54), (6, 16, 56, 58), (40, 15, 44, 47), (12, 41, 15, 2), (0, 13, 41, 12), (13, 1, 14, 41), (42, 45, 51, 48), (46, 47, 53, 52), (3, 17, 45, 42), (15, 3, 42, 44), (18, 40, 47, 46), (7, 18, 46, 43), (53, 51, 49, 52), (50, 48, 51, 53), (45, 43, 49, 51), (47, 44, 50, 53), (43, 46, 52, 49), (44, 42, 48, 50), (57, 58, 64, 63), (59, 57, 63, 65), (2, 15, 54, 55), (40, 18, 57, 59), (18, 6, 58, 57), (16, 2, 55, 56), (64, 62, 68, 70), (60, 65, 71, 66), (55, 54, 60, 61), (54, 59, 65, 60), (58, 56, 62, 64), (56, 55, 61, 62), (69, 70, 76, 75), (71, 69, 75, 77), (62, 61, 67, 68), (65, 63, 69, 71), (63, 64, 70, 69), (61, 60, 66, 67), (74, 77, 75, 76), (73, 72, 77, 74), (67, 66, 72, 73), (66, 71, 77, 72), (70, 68, 74, 76), (68, 67, 73, 74), (83, 81, 90, 87), (85, 78, 86, 91), (78, 82, 37, 86), (81, 84, 89, 90), (4, 22, 85, 80), (22, 0, 78, 85), (2, 16, 83, 79), (16, 6, 81, 83), (93, 89, 92, 91), (37, 93, 91, 86), (88, 87, 93, 37), (87, 90, 89, 93), (80, 85, 91, 92), (79, 83, 87, 88), (84, 80, 92, 89), (82, 79, 88, 37)])
_uv = me_cube.uv_layers.new(name='UVMap')
_uv.uv.foreach_set('vector', [0.1379, 0.3989, 0.1379, 0.1408, 0.2718, 0.141, 0.2718, 0.3991, 0.7102, 0.01285, 0.785, 0.01193, 0.7496, 0.06577, 0.7102, 0.06631, 0.4092, 0.3989, 0.4092, 0.1407, 0.5462, 0.1408, 0.5462, 0.3989, 0.5908, 0.3979, 0.5906, 0.141, 0.6317, 0.1419, 0.6318, 0.3988, 0.6355, 0.7009, 0.6692, 0.567, 0.6875, 0.6587, 0.6689, 0.7009, 0.6249, 0.9184, 0.6249, 0.8381, 0.7039, 0.8386, 0.7039, 0.9188, 0.8565, 0.8526, 0.7819, 0.8526, 0.8158, 0.7674, 0.8568, 0.7674, 0.4336, 0.07086, 0.324, 0.07089, 0.3728, 0.0009995, 0.458, 0.0009766, 0.1136, 0.07088, 0.0009997, 0.07121, 0.001023, 0.001344, 0.08929, 0.0009766, 0.5908, 0.07145, 0.5498, 0.07056, 0.55, 0.001014, 0.591, 0.001897, 0.6319, 0.07233, 0.5908, 0.07145, 0.591, 0.001897, 0.6321, 0.002781, 0.6317, 0.1419, 0.5906, 0.141, 0.5908, 0.07145, 0.6319, 0.07233, 0.5906, 0.141, 0.5496, 0.1401, 0.5498, 0.07056, 0.5908, 0.07145, 0.2232, 0.07102, 0.1136, 0.07088, 0.08929, 0.0009766, 0.1745, 0.001085, 0.2718, 0.141, 0.1379, 0.1408, 0.1136, 0.07088, 0.2232, 0.07102, 0.1379, 0.1408, 0.0009766, 0.1411, 0.0009997, 0.07121, 0.1136, 0.07088, 0.5462, 0.0709, 0.4336, 0.07086, 0.458, 0.0009766, 0.5462, 0.001028, 0.5462, 0.1408, 0.4092, 0.1407, 0.4336, 0.07086, 0.5462, 0.0709, 0.4092, 0.1407, 0.2753, 0.1408, 0.324, 0.07089, 0.4336, 0.07086, 0.9311, 0.8526, 0.8565, 0.8526, 0.8568, 0.7674, 0.8978, 0.7674, 0.9311, 0.9377, 0.8565, 0.9377, 0.8565, 0.8526, 0.9311, 0.8526, 0.8565, 0.9377, 0.7819, 0.9377, 0.7819, 0.8526, 0.8565, 0.8526, 0.6249, 0.9986, 0.6249, 0.9184, 0.7039, 0.9188, 0.7039, 0.999, 0.546, 0.9982, 0.546, 0.918, 0.6249, 0.9184, 0.6249, 0.9986, 0.546, 0.918, 0.546, 0.8377, 0.6249, 0.8381, 0.6249, 0.9184, 0.6355, 0.8347, 0.6355, 0.7009, 0.6689, 0.7009, 0.6837, 0.7431, 0.7847, 0.7009, 0.7847, 0.8347, 0.7365, 0.7431, 0.7513, 0.7009, 0.7512, 0.567, 0.7847, 0.7009, 0.7513, 0.7009, 0.7328, 0.6587, 0.591, 0.6922, 0.5908, 0.3979, 0.6318, 0.3988, 0.6321, 0.693, 0.55, 0.6913, 0.5498, 0.397, 0.5908, 0.3979, 0.591, 0.6922, 0.5498, 0.397, 0.5496, 0.1401, 0.5906, 0.141, 0.5908, 0.3979, 0.4092, 0.6945, 0.4092, 0.3989, 0.5462, 0.3989, 0.5462, 0.6945, 0.2753, 0.6945, 0.2753, 0.3989, 0.4092, 0.3989, 0.4092, 0.6945, 0.2753, 0.3989, 0.2753, 0.1408, 0.4092, 0.1407, 0.4092, 0.3989, 0.6355, 0.2703, 0.7102, 0.2694, 0.7102, 0.2964, 0.6597, 0.2969, 0.785, 0.5622, 0.7102, 0.5631, 0.7102, 0.4831, 0.7608, 0.4826, 0.7102, 0.2694, 0.6355, 0.2703, 0.6709, 0.2164, 0.7102, 0.2159, 0.1379, 0.6945, 0.1379, 0.3989, 0.2718, 0.3991, 0.2718, 0.6946, 0.0009766, 0.6948, 0.0009766, 0.3992, 0.1379, 0.3989, 0.1379, 0.6945, 0.0009766, 0.3992, 0.0009766, 0.1411, 0.1379, 0.1408, 0.1379, 0.3989, 0.2706, 0.9483, 0.2706, 0.9091, 0.323, 0.9091, 0.323, 0.9483, 0.2865, 0.0009767, 0.2865, 0.04022, 0.234, 0.04022, 0.234, 0.0009766, 0.6355, 0.01377, 0.7102, 0.01285, 0.7102, 0.06631, 0.6709, 0.06684, 0.6355, 0.2703, 0.6355, 0.01377, 0.6709, 0.06684, 0.6709, 0.2164, 0.785, 0.2684, 0.7102, 0.2694, 0.7102, 0.2159, 0.7496, 0.2154, 0.785, 0.01193, 0.785, 0.2684, 0.7496, 0.2154, 0.7496, 0.06577, 0.001536, 0.9083, 0.1511, 0.9083, 0.1516, 0.9476, 0.002071, 0.9476, 0.001, 0.869, 0.1506, 0.869, 0.1511, 0.9083, 0.001536, 0.9083, 0.2706, 0.9091, 0.2706, 0.8698, 0.323, 0.8698, 0.323, 0.9091, 0.2865, 0.04022, 0.2865, 0.07947, 0.234, 0.07947, 0.234, 0.04022, 0.8621, 0.5563, 0.8621, 0.7065, 0.8098, 0.7065, 0.8098, 0.5563, 0.76, 0.8382, 0.76, 0.9884, 0.7077, 0.9883, 0.7077, 0.8382, 0.8724, 0.3792, 0.8724, 0.1918, 0.8851, 0.1918, 0.8851, 0.3792, 0.1678, 0.9197, 0.1678, 0.9702, 0.1551, 0.9702, 0.1551, 0.9197, 0.6355, 0.564, 0.6355, 0.2703, 0.6597, 0.2969, 0.6597, 0.4835, 0.7102, 0.2694, 0.785, 0.2684, 0.7608, 0.2959, 0.7102, 0.2964, 0.785, 0.2684, 0.785, 0.5622, 0.7608, 0.4826, 0.7608, 0.2959, 0.7102, 0.5631, 0.6355, 0.564, 0.6597, 0.4835, 0.7102, 0.4831, 0.7888, 0.5424, 0.8394, 0.5419, 0.8394, 0.5526, 0.8002, 0.553, 0.89, 0.728, 0.8394, 0.7285, 0.8394, 0.7178, 0.8786, 0.7174, 0.884, 0.0009949, 0.884, 0.1884, 0.8713, 0.1883, 0.8713, 0.0009787, 0.1678, 0.8692, 0.1678, 0.9197, 0.1551, 0.9197, 0.1551, 0.8692, 0.184, 0.8693, 0.184, 0.9198, 0.1713, 0.9198, 0.1713, 0.8693, 0.184, 0.9198, 0.184, 0.9702, 0.1713, 0.9702, 0.1713, 0.9198, 0.0009851, 0.8641, 0.001816, 0.6982, 0.268, 0.6982, 0.2672, 0.8666, 0.8275, 0.5381, 0.7884, 0.538, 0.7884, 0.2713, 0.8282, 0.2713, 0.8394, 0.5419, 0.89, 0.5414, 0.8786, 0.5521, 0.8394, 0.5526, 0.8394, 0.7285, 0.7888, 0.729, 0.8002, 0.7182, 0.8394, 0.7178, 0.7888, 0.729, 0.7888, 0.5424, 0.8002, 0.553, 0.8002, 0.7182, 0.89, 0.5414, 0.89, 0.728, 0.8786, 0.7174, 0.8786, 0.5521, 0.7171, 0.2998, 0.7171, 0.4676, 0.6773, 0.468, 0.6773, 0.3002, 0.7569, 0.2994, 0.7569, 0.4671, 0.7171, 0.4676, 0.7171, 0.2998, 0.5415, 0.698, 0.5425, 0.8638, 0.2763, 0.8664, 0.2753, 0.698, 0.8667, 0.5382, 0.8275, 0.5381, 0.8282, 0.2713, 0.8679, 0.2714, 0.8667, 0.2679, 0.8275, 0.2678, 0.8282, 0.001074, 0.8679, 0.001167, 0.8275, 0.2678, 0.7884, 0.2677, 0.7884, 0.0009806, 0.8282, 0.001074, 0.7038, 0.07001, 0.7302, 0.06984, 0.7302, 0.1424, 0.7038, 0.1425, 0.5723, 0.6955, 0.5949, 0.6957, 0.5949, 0.7684, 0.5723, 0.7681, 0.4472, 0.8681, 0.4921, 0.8678, 0.4921, 0.9424, 0.4472, 0.9428, 0.3845, 0.8688, 0.4271, 0.8686, 0.4271, 0.9448, 0.3845, 0.9449, 0.6692, 0.567, 0.7102, 0.567, 0.7102, 0.6587, 0.6875, 0.6587, 0.7102, 0.567, 0.7512, 0.567, 0.7328, 0.6587, 0.7102, 0.6587, 0.7847, 0.8347, 0.7101, 0.8347, 0.7101, 0.7431, 0.7365, 0.7431, 0.7101, 0.8347, 0.6355, 0.8347, 0.6837, 0.7431, 0.7101, 0.7431, 0.2263, 0.9184, 0.2652, 0.932, 0.2337, 0.9657, 0.2123, 0.9582, 0.1875, 0.9048, 0.2263, 0.9184, 0.2123, 0.9582, 0.191, 0.9507, 0.2153, 0.8699, 0.2403, 0.8786, 0.2263, 0.9184, 0.1875, 0.9048, 0.2403, 0.8786, 0.2652, 0.8873, 0.2652, 0.932, 0.2263, 0.9184, 0.5496, 0.6952, 0.5723, 0.6955, 0.5723, 0.7681, 0.5496, 0.7678, 0.6773, 0.07019, 0.7038, 0.07001, 0.7038, 0.1425, 0.6773, 0.1427, 0.5409, 0.9422, 0.496, 0.9423, 0.496, 0.8677, 0.5409, 0.8676, 0.3287, 0.8693, 0.3713, 0.8695, 0.3713, 0.9456, 0.3287, 0.9455])
me_cube.update()
me_cube_002 = bpy.data.meshes.new('Cube.002')
me_cube_002.from_pydata([(-0.2952, -0.4404, -0.2228), (-0.2952, -0.4404, 0.5582), (-0.2952, 1.776, -0.2228), (-0.2952, 1.776, 0.3665), (0.3258, -0.4404, -0.2228), (0.3258, -0.4404, 0.5582), (0.3258, 1.776, -0.2228), (0.3258, 1.776, 0.3665), (-0.2952, 0.1913, -0.2228), (-0.2952, -0.4404, 0.2647), (-0.2952, 0.1913, 0.5582), (-0.2952, 1.776, 0.2647), (0.01529, 1.776, -0.2228), (0.01529, 1.776, 0.3665), (0.3258, 1.776, 0.2647), (0.3258, 0.1913, -0.2228), (0.3258, 0.1913, 0.5582), (0.3258, -0.4404, 0.2647), (0.01529, -0.4404, -0.2228), (0.01529, -0.4404, 0.5582), (0.01529, 0.1913, 0.5582), (0.01529, 0.1913, -0.2228), (-0.2194, -2.414, -0.1808), (0.3258, 0.1913, 0.2647), (0.01529, 1.776, 0.2647), (-0.2952, 0.1913, 0.2647), (-0.2194, -0.4463, -0.1808), (-0.2194, -0.4463, 0.5227), (0.25, -0.4463, -0.1808), (0.25, -0.4463, 0.5227), (-0.2194, -0.4463, 0.2583), (0.25, -0.4463, 0.2583), (0.01529, -0.4463, -0.1808), (0.01529, -0.4463, 0.5227), (-0.1701, -2.414, -0.1007), (-0.2194, -2.414, 0.5227), (0.25, -2.414, -0.1808), (0.25, -2.414, 0.5227), (-0.2194, -2.414, 0.2583), (0.25, -2.414, 0.2583), (0.01529, -2.414, -0.1808), (0.01529, -2.414, 0.5227), (-0.116, -2.297, -0.01302), (-0.1701, -2.414, 0.4548), (0.2006, -2.414, -0.1007), (0.2006, -2.414, 0.4548), (-0.1701, -2.414, 0.246), (0.2006, -2.414, 0.246), (0.01529, -2.414, -0.1007), (0.01529, -2.414, 0.4548), (-0.1912, 0.1913, 0.5582), (-0.116, -2.297, 0.3806), (0.1466, -2.297, -0.01302), (0.1466, -2.297, 0.3806), (-0.116, -2.297, 0.2326), (0.1466, -2.297, 0.2326), (0.01529, -2.297, -0.01302), (0.01529, -2.297, 0.3806), (0.01529, -2.297, 0.2326), (-0.1912, 1.776, 0.3665), (0.01529, 1.776, 0.3665), (0.2218, 1.776, 0.3665), (0.2218, 0.1913, 0.5582), (0.01529, 0.1913, 0.5582), (-0.1912, 0.2578, 1.108), (-0.1912, 1.843, 0.9163), (0.01529, 1.843, 0.9163), (0.2218, 1.843, 0.9163), (0.2218, 0.2578, 1.108), (0.01529, 0.2578, 1.108), (-0.1912, 0.3733, 1.328), (-0.1912, 1.78, 1.136), (0.01529, 1.78, 1.136), (0.2218, 1.78, 1.136), (0.2218, 0.3733, 1.328), (0.01529, 0.3733, 1.328), (-0.3205, 0.3068, -1.463), (-0.3205, 0.4545, -0.4444), (-0.3205, 1.339, -1.264), (-0.3205, 1.131, -0.4444), (0.2593, 0.3068, -1.463), (0.2593, 0.4545, -0.4444), (0.2593, 1.339, -1.264), (0.2593, 1.131, -0.4444), (-0.3205, 0.823, -1.463), (-0.3205, 0.3068, -0.9535), (-0.3205, 0.9707, -0.4444), (-0.3205, 1.339, -0.9535), (-0.03057, 1.339, -1.264), (-0.03057, 1.131, -0.4444), (0.2593, 1.339, -0.9535), (0.2593, 0.823, -1.463), (0.2593, 0.9707, -0.4444), (0.2593, 0.3068, -0.9535), (-0.03057, 0.3068, -1.463), (-0.03057, 0.4545, -0.4444), (-0.03057, 0.9707, -0.4444), (-0.03057, 0.823, -1.463), (-0.03057, 0.3068, -0.9535), (0.2593, 0.823, -0.9535), (-0.03057, 1.339, -0.9535), (-0.3205, 0.823, -0.9535), (0.1464, 0.9707, -0.4444), (0.1464, 0.4545, -0.4444), (-0.03057, 0.4545, -0.4444), (-0.2075, 0.4545, -0.4444), (-0.2075, 0.9707, -0.4444), (-0.03057, 0.9707, -0.4444), (0.1464, 0.9707, -0.01904), (0.1464, 0.4545, -0.01904), (-0.03057, 0.4545, -0.01904), (-0.2075, 0.4545, -0.01904), (-0.2075, 0.9707, -0.01904), (-0.03057, 0.9707, -0.01904)], [], [(25, 10, 3, 11), (24, 13, 7, 14), (23, 16, 5, 17), (18, 4, 28, 32), (21, 15, 4, 18), (20, 10, 1, 19), (16, 20, 19, 5), (7, 13, 60, 61), (10, 20, 63, 50), (8, 21, 18, 0), (2, 12, 21, 8), (12, 6, 15, 21), (17, 5, 29, 31), (1, 9, 30, 27), (5, 19, 33, 29), (15, 23, 17, 4), (6, 14, 23, 15), (14, 7, 16, 23), (12, 24, 14, 6), (2, 11, 24, 12), (11, 3, 13, 24), (8, 25, 11, 2), (0, 9, 25, 8), (9, 1, 10, 25), (30, 26, 22, 38), (26, 32, 40, 22), (28, 31, 39, 36), (33, 27, 35, 41), (9, 0, 26, 30), (0, 18, 32, 26), (19, 1, 27, 33), (4, 17, 31, 28), (36, 39, 47, 44), (41, 35, 43, 49), (39, 37, 45, 47), (37, 41, 49, 45), (32, 28, 36, 40), (27, 30, 38, 35), (29, 33, 41, 37), (31, 29, 37, 39), (45, 49, 57, 53), (43, 46, 54, 51), (48, 44, 52, 56), (46, 34, 42, 54), (22, 40, 48, 34), (38, 22, 34, 46), (40, 36, 44, 48), (35, 38, 46, 43), (58, 57, 51, 54), (56, 58, 54, 42), (52, 55, 58, 56), (55, 53, 57, 58), (47, 45, 53, 55), (49, 43, 51, 57), (44, 47, 55, 52), (34, 48, 56, 42), (62, 61, 67, 68), (63, 62, 68, 69), (13, 3, 59, 60), (20, 16, 62, 63), (3, 10, 50, 59), (16, 7, 61, 62), (65, 64, 70, 71), (66, 65, 71, 72), (61, 60, 66, 67), (50, 63, 69, 64), (60, 59, 65, 66), (59, 50, 64, 65), (73, 72, 75, 74), (72, 71, 70, 75), (69, 68, 74, 75), (68, 67, 73, 74), (67, 66, 72, 73), (64, 69, 75, 70), (101, 86, 79, 87), (100, 89, 83, 90), (99, 92, 81, 93), (98, 95, 77, 85), (97, 91, 80, 94), (92, 96, 107, 102), (81, 92, 102, 103), (83, 89, 96, 92), (89, 79, 86, 96), (84, 97, 94, 76), (78, 88, 97, 84), (88, 82, 91, 97), (94, 98, 85, 76), (80, 93, 98, 94), (93, 81, 95, 98), (91, 99, 93, 80), (82, 90, 99, 91), (90, 83, 92, 99), (88, 100, 90, 82), (78, 87, 100, 88), (87, 79, 89, 100), (84, 101, 87, 78), (76, 85, 101, 84), (85, 77, 86, 101), (106, 105, 111, 112), (107, 106, 112, 113), (77, 95, 104, 105), (96, 86, 106, 107), (86, 77, 105, 106), (95, 81, 103, 104), (113, 112, 111, 110), (108, 113, 110, 109), (103, 102, 108, 109), (102, 107, 113, 108), (104, 103, 109, 110), (105, 104, 110, 111)])
_uv = me_cube_002.uv_layers.new(name='UVMap')
_uv.uv.foreach_set('vector', [0.197, 0.3329, 0.1358, 0.3329, 0.1758, 0.00276, 0.197, 0.00276, 0.8846, 0.8045, 0.8635, 0.8045, 0.8635, 0.7397, 0.8846, 0.7397, 0.404, 0.3329, 0.4652, 0.3329, 0.4652, 0.4644, 0.404, 0.4644, 0.8599, 0.8739, 0.8599, 0.9482, 0.8531, 0.9301, 0.8531, 0.8739, 0.06749, 0.333, 0.1322, 0.333, 0.1322, 0.4647, 0.06749, 0.4647, 0.4178, 0.8776, 0.4178, 0.958, 0.3118, 0.958, 0.3118, 0.8776, 0.4178, 0.7972, 0.4178, 0.8776, 0.3118, 0.8776, 0.3118, 0.7972, 0.0009766, 0.0009766, 0.0009766, 0.0009766, 0.0009766, 0.0009766, 0.0009766, 0.0009766, 0.4625, 0.7088, 0.4824, 0.7936, 0.4824, 0.7936, 0.4692, 0.7372, 0.00276, 0.333, 0.06749, 0.333, 0.06749, 0.4647, 0.00276, 0.4647, 0.00276, 0.00276, 0.06749, 0.00276, 0.06749, 0.333, 0.00276, 0.333, 0.06749, 0.00276, 0.1322, 0.00276, 0.1322, 0.333, 0.06749, 0.333, 0.771, 0.9482, 0.7174, 0.9482, 0.7248, 0.9301, 0.7731, 0.9301, 0.7174, 0.7995, 0.771, 0.7995, 0.7731, 0.8176, 0.7248, 0.8176, 0.7174, 0.9482, 0.7174, 0.8739, 0.7248, 0.8739, 0.7248, 0.9301, 0.3023, 0.3329, 0.404, 0.3329, 0.404, 0.4644, 0.3023, 0.4644, 0.3023, 0.00276, 0.404, 0.00276, 0.404, 0.3329, 0.3023, 0.3329, 0.404, 0.00276, 0.4252, 0.00276, 0.4652, 0.3329, 0.404, 0.3329, 0.9861, 0.8045, 0.8846, 0.8045, 0.8846, 0.7397, 0.9861, 0.7397, 0.9861, 0.8693, 0.8846, 0.8693, 0.8846, 0.8045, 0.9861, 0.8045, 0.8846, 0.8693, 0.8635, 0.8693, 0.8635, 0.8045, 0.8846, 0.8045, 0.2987, 0.3329, 0.197, 0.3329, 0.197, 0.00276, 0.2987, 0.00276, 0.2987, 0.4644, 0.197, 0.4644, 0.197, 0.3329, 0.2987, 0.3329, 0.197, 0.4644, 0.1358, 0.4644, 0.1358, 0.3329, 0.197, 0.3329, 0.4126, 0.6249, 0.4126, 0.7165, 0.00276, 0.7165, 0.00276, 0.6249, 0.4128, 0.4683, 0.4128, 0.5172, 0.00276, 0.5172, 0.00276, 0.4683, 0.6155, 0.4126, 0.5239, 0.4126, 0.5239, 0.00276, 0.6155, 0.00276, 0.6971, 0.669, 0.6363, 0.669, 0.6363, 0.3389, 0.6971, 0.3389, 0.771, 0.7995, 0.8599, 0.7995, 0.8531, 0.8176, 0.7731, 0.8176, 0.8599, 0.7995, 0.8599, 0.8739, 0.8531, 0.8739, 0.8531, 0.8176, 0.7174, 0.8739, 0.7174, 0.7995, 0.7248, 0.8176, 0.7248, 0.8739, 0.8599, 0.9482, 0.771, 0.9482, 0.7731, 0.9301, 0.8531, 0.9301, 0.9944, 0.2214, 0.9944, 0.3012, 0.9826, 0.299, 0.9826, 0.2359, 0.9384, 0.3493, 0.8823, 0.3493, 0.8941, 0.337, 0.9384, 0.337, 0.9944, 0.3012, 0.9944, 0.3493, 0.9826, 0.337, 0.9826, 0.299, 0.9944, 0.3493, 0.9384, 0.3493, 0.9384, 0.337, 0.9826, 0.337, 0.4128, 0.5172, 0.4128, 0.5661, 0.00276, 0.5661, 0.00276, 0.5172, 0.4126, 0.5697, 0.4126, 0.6249, 0.00276, 0.6249, 0.00276, 0.5697, 0.7579, 0.669, 0.6971, 0.669, 0.6971, 0.3389, 0.7579, 0.3389, 0.5239, 0.4126, 0.4688, 0.4126, 0.4688, 0.00276, 0.5239, 0.00276, 0.8452, 0.8222, 0.8452, 0.8639, 0.8186, 0.8639, 0.8186, 0.8343, 0.4472, 0.7975, 0.4472, 0.8426, 0.4214, 0.8455, 0.4214, 0.8135, 0.8977, 0.2794, 0.8977, 0.2403, 0.9277, 0.2517, 0.9277, 0.2794, 0.4472, 0.8426, 0.4472, 0.9176, 0.4214, 0.8986, 0.4214, 0.8455, 0.8823, 0.2214, 0.9384, 0.2214, 0.9384, 0.2359, 0.8941, 0.2359, 0.8823, 0.3012, 0.8823, 0.2214, 0.8941, 0.2359, 0.8941, 0.299, 0.9384, 0.2214, 0.9944, 0.2214, 0.9826, 0.2359, 0.9384, 0.2359, 0.8823, 0.3493, 0.8823, 0.3012, 0.8941, 0.299, 0.8941, 0.337, 0.9465, 0.3976, 0.9465, 0.4245, 0.9151, 0.4245, 0.9151, 0.3976, 0.9465, 0.3529, 0.9465, 0.3976, 0.9151, 0.3976, 0.9151, 0.3529, 0.9779, 0.3529, 0.9779, 0.3976, 0.9465, 0.3976, 0.9465, 0.3529, 0.9779, 0.3976, 0.9779, 0.4245, 0.9465, 0.4245, 0.9465, 0.3976, 0.4765, 0.8724, 0.4765, 0.9176, 0.4508, 0.9015, 0.4508, 0.8695, 0.8452, 0.8639, 0.8452, 0.9056, 0.8186, 0.8934, 0.8186, 0.8639, 0.4765, 0.7975, 0.4765, 0.8724, 0.4508, 0.8695, 0.4508, 0.8164, 0.8977, 0.3185, 0.8977, 0.2794, 0.9277, 0.2794, 0.9277, 0.3071, 0.6328, 0.4162, 0.6328, 0.7487, 0.5172, 0.7486, 0.5172, 0.4161, 0.6679, 0.9562, 0.622, 0.9562, 0.622, 0.8534, 0.6679, 0.8534, 0.0009766, 0.0009766, 0.0009766, 0.0009766, 0.0009766, 0.0009766, 0.0009766, 0.0009766, 0.0009766, 0.0009766, 0.0009766, 0.0009766, 0.0009766, 0.0009766, 0.0009766, 0.0009766, 0.2219, 0.7652, 0.4625, 0.7088, 0.4692, 0.7372, 0.2286, 0.7936, 0.2499, 0.7492, 0.00276, 0.7492, 0.00276, 0.72, 0.2499, 0.72, 0.6675, 0.002805, 0.6675, 0.3353, 0.6191, 0.317, 0.6236, 0.02121, 0.2648, 0.9115, 0.3083, 0.9115, 0.3083, 0.9586, 0.2648, 0.9586, 0.2214, 0.7972, 0.2648, 0.7972, 0.2648, 0.9115, 0.2214, 0.9115, 0.7139, 0.9562, 0.6679, 0.9562, 0.6679, 0.8534, 0.7139, 0.8534, 0.2648, 0.7972, 0.3083, 0.7972, 0.3083, 0.9115, 0.2648, 0.9115, 0.7831, 0.00276, 0.7831, 0.3353, 0.6675, 0.3353, 0.6675, 0.002805, 0.8787, 0.5562, 0.8201, 0.5562, 0.8201, 0.3389, 0.8787, 0.3389, 0.8201, 0.5562, 0.7615, 0.5562, 0.7615, 0.3389, 0.8201, 0.3389, 0.6679, 0.8534, 0.622, 0.8534, 0.622, 0.7995, 0.6679, 0.7995, 0.5172, 0.4161, 0.5172, 0.7486, 0.4733, 0.7302, 0.4688, 0.4345, 0.2214, 0.9115, 0.2648, 0.9115, 0.2648, 0.9586, 0.2214, 0.9586, 0.7139, 0.8534, 0.6679, 0.8534, 0.6679, 0.7995, 0.7139, 0.7995, 0.8928, 0.1103, 0.999, 0.141, 0.999, 0.1744, 0.8928, 0.2178, 0.9196, 0.6252, 0.9196, 0.7361, 0.8582, 0.7361, 0.8582, 0.6252, 0.1103, 0.859, 0.141, 0.9652, 0.03353, 0.9652, 0.00276, 0.859, 0.5524, 0.8405, 0.5524, 0.9506, 0.4865, 0.9506, 0.4865, 0.8405, 0.7461, 0.7342, 0.7461, 0.7959, 0.6363, 0.7959, 0.6363, 0.7342, 0.0009766, 0.0009766, 0.0009766, 0.0009766, 0.0009766, 0.0009766, 0.0009766, 0.0009766, 0.9116, 0.3529, 0.9116, 0.4395, 0.8823, 0.4395, 0.8823, 0.3529, 0.4433, 0.468, 0.4433, 0.5431, 0.4164, 0.5431, 0.4164, 0.468, 0.4433, 0.5431, 0.4433, 0.6182, 0.4164, 0.6182, 0.4164, 0.5431, 0.7461, 0.6725, 0.7461, 0.7342, 0.6363, 0.7342, 0.6363, 0.6725, 0.8546, 0.6725, 0.8546, 0.7342, 0.7461, 0.7342, 0.7461, 0.6725, 0.8546, 0.7342, 0.8546, 0.7959, 0.7461, 0.7959, 0.7461, 0.7342, 0.5524, 0.7522, 0.5524, 0.8405, 0.4865, 0.8405, 0.4865, 0.7522, 0.6184, 0.7522, 0.6184, 0.8405, 0.5524, 0.8405, 0.5524, 0.7522, 0.6184, 0.8405, 0.6184, 0.9506, 0.5524, 0.9506, 0.5524, 0.8405, 0.1103, 0.7528, 0.1103, 0.859, 0.00276, 0.859, 0.00276, 0.7528, 0.2178, 0.7943, 0.2178, 0.859, 0.1103, 0.859, 0.1103, 0.7528, 0.2178, 0.859, 0.1744, 0.9652, 0.141, 0.9652, 0.1103, 0.859, 0.9196, 0.5597, 0.9196, 0.6252, 0.8582, 0.6252, 0.8582, 0.5597, 0.981, 0.5597, 0.981, 0.6252, 0.9196, 0.6252, 0.9196, 0.5597, 0.981, 0.6252, 0.981, 0.7361, 0.9196, 0.7361, 0.9196, 0.6252, 0.7866, 0.1103, 0.8928, 0.1103, 0.8928, 0.2178, 0.8281, 0.2178, 0.7866, 0.00276, 0.8928, 0.00276, 0.8928, 0.1103, 0.7866, 0.1103, 0.8928, 0.00276, 0.999, 0.03353, 0.999, 0.141, 0.8928, 0.1103, 0.8502, 0.5597, 0.8502, 0.6672, 0.7615, 0.6672, 0.7615, 0.5597, 0.9004, 0.8729, 0.9373, 0.8729, 0.9373, 0.9614, 0.9004, 0.9614, 0.0009766, 0.0009766, 0.0009766, 0.0009766, 0.0009766, 0.0009766, 0.0009766, 0.0009766, 0.0009766, 0.0009766, 0.0009766, 0.0009766, 0.0009766, 0.0009766, 0.0009766, 0.0009766, 0.4161, 0.7083, 0.4161, 0.6217, 0.4454, 0.6217, 0.4454, 0.7083, 0.0009766, 0.0009766, 0.0009766, 0.0009766, 0.0009766, 0.0009766, 0.0009766, 0.0009766, 0.7284, 0.867, 0.7284, 0.8212, 0.815, 0.8212, 0.815, 0.867, 0.7284, 0.9129, 0.7284, 0.867, 0.815, 0.867, 0.815, 0.9129, 0.8754, 0.2214, 0.8754, 0.3289, 0.7866, 0.3289, 0.7866, 0.2214, 0.8635, 0.8729, 0.9004, 0.8729, 0.9004, 0.9614, 0.8635, 0.9614, 0.9597, 0.4853, 0.9597, 0.5276, 0.8823, 0.5276, 0.8823, 0.4853, 0.9597, 0.4431, 0.9597, 0.4853, 0.8823, 0.4853, 0.8823, 0.4431])
me_cube_002.update()
me_cube_004 = bpy.data.meshes.new('Cube.004')
me_cube_004.from_pydata([(-0.3572, -0.5064, -0.2568), (0.3841, -0.5064, -0.2568), (-0.2527, 1.494, 1.031), (-0.2527, 1.494, -0.1517), (0.2796, 1.494, -0.1517), (0.2796, 1.494, 1.031), (-0.2075, 2.105, 0.9307), (-0.2075, 2.105, -0.05133), (0.2344, 2.105, -0.05133), (0.2344, 2.105, 0.9307), (-0.3572, 1.402, 1.121), (-0.265, 1.494, 1.043), (-0.3572, 1.494, 1.043), (0.2919, 1.494, 1.043), (0.3841, 1.402, 1.121), (0.3841, 1.494, 1.043), (-0.2676, -0.5064, 0.7057), (-0.3572, -0.4137, 0.8153), (-0.3572, -0.5064, 0.7057), (0.3841, -0.4137, 0.8153), (0.2945, -0.5064, 0.7057), (0.3841, -0.5064, 0.7057), (-0.2553, 1.494, -0.1544), (-0.3572, 1.391, -0.2568), (-0.3572, 1.494, -0.1544), (0.3841, 1.391, -0.2568), (0.2822, 1.494, -0.1544), (0.3841, 1.494, -0.1544), (-0.03041, -0.5064, 0.1567), (-0.1761, -0.5064, 0.3024), (-0.2346, -0.5064, 0.02322), (0.203, -0.5064, 0.3024), (0.05732, -0.5064, 0.1567), (0.2615, -0.5064, 0.02322), (-0.1761, -2.171, 0.3024), (-0.03041, -2.171, 0.1567), (0.05732, -2.171, 0.1567), (0.203, -2.171, 0.3024), (-0.1761, -0.5064, 0.5472), (-0.1136, -0.5064, 0.5754), (-0.2192, -0.5064, 0.6549), (0.1405, -0.5064, 0.5754), (0.203, -0.5064, 0.5472), (0.2462, -0.5064, 0.6549), (-0.1136, -2.171, 0.5754), (-0.1761, -2.171, 0.5472), (0.203, -2.171, 0.5472), (0.1405, -2.171, 0.5754), (0.1239, -2.171, 0.3412), (0.03901, -2.171, 0.2563), (-0.0121, -2.171, 0.2563), (-0.09697, -2.171, 0.3412), (-0.09697, -2.171, 0.4838), (-0.06054, -2.171, 0.5002), (0.08746, -2.171, 0.5002), (0.1239, -2.171, 0.4838), (0.09044, -2.03, 0.3576), (0.03127, -2.03, 0.2984), (-0.004358, -2.03, 0.2984), (-0.06353, -2.03, 0.3576), (-0.06353, -2.03, 0.457), (-0.03813, -2.03, 0.4685), (0.06505, -2.03, 0.4685), (0.09044, -2.03, 0.457), (-0.3126, 0.2747, -1.511), (-0.3126, 0.4224, -0.4931), (-0.3126, 1.307, -1.312), (-0.3126, 1.099, -0.4931), (0.2672, 0.2747, -1.511), (0.2672, 0.4224, -0.4931), (0.2672, 1.307, -1.312), (0.2672, 1.099, -0.4931), (-0.3126, 0.7909, -1.511), (-0.3126, 0.2747, -1.002), (-0.3126, 0.9387, -0.4931), (-0.3126, 1.307, -1.002), (-0.02266, 1.307, -1.312), (-0.02266, 1.099, -0.4931), (0.2672, 1.307, -1.002), (0.2672, 0.7909, -1.511), (0.2672, 0.9387, -0.4931), (0.2672, 0.2747, -1.002), (-0.02266, 0.2747, -1.511), (-0.02266, 0.4224, -0.4931), (-0.02266, 0.9387, -0.4931), (-0.02266, 0.7909, -1.511), (-0.02266, 0.2747, -1.002), (0.2672, 0.7909, -1.002), (-0.02266, 1.307, -1.002), (-0.3126, 0.7909, -1.002), (0.1543, 0.9387, -0.4931), (0.1543, 0.4224, -0.4931), (-0.02266, 0.4224, -0.4931), (-0.1996, 0.4224, -0.4931), (-0.1996, 0.9387, -0.4931), (-0.02266, 0.9387, -0.4931), (0.1543, 0.9387, 0.2779), (0.1543, 0.4224, 0.2779), (-0.02266, 0.4224, 0.2779), (-0.1996, 0.4224, 0.2779), (-0.1996, 0.9387, 0.2779), (-0.02266, 0.9387, 0.2779)], [], [(11, 13, 5, 2), (25, 27, 15, 14, 19, 21, 1), (14, 10, 17, 19), (26, 22, 3, 4), (28, 32, 36, 35), (2, 5, 9, 6), (22, 24, 12, 11, 2, 3), (7, 6, 9, 8), (3, 2, 6, 7), (5, 4, 8, 9), (4, 3, 7, 8), (0, 1, 33, 32, 28, 30), (1, 21, 20, 43, 42, 31, 33), (13, 15, 27, 26, 4, 5), (38, 29, 34, 45), (16, 18, 0, 30, 29, 38, 40), (37, 46, 55, 48), (10, 11, 12), (13, 14, 15), (10, 14, 13, 11), (41, 39, 44, 47), (16, 17, 18), (19, 20, 21), (19, 17, 16, 20), (23, 25, 1, 0), (22, 23, 24), (25, 26, 27), (25, 23, 22, 26), (0, 18, 17, 10, 12, 24, 23), (28, 29, 30), (31, 32, 33), (31, 37, 36, 32), (34, 29, 28, 35), (31, 42, 46, 37), (38, 39, 40), (41, 42, 43), (44, 39, 38, 45), (46, 42, 41, 47), (20, 16, 40, 39, 41, 43), (48, 55, 63, 56), (45, 34, 51, 52), (44, 45, 52, 53), (47, 44, 53, 54), (34, 35, 50, 51), (36, 37, 48, 49), (46, 47, 54, 55), (35, 36, 49, 50), (57, 56, 63, 62, 61, 60, 59, 58), (54, 53, 61, 62), (53, 52, 60, 61), (51, 50, 58, 59), (52, 51, 59, 60), (55, 54, 62, 63), (50, 49, 57, 58), (49, 48, 56, 57), (89, 74, 67, 75), (88, 77, 71, 78), (87, 80, 69, 81), (86, 83, 65, 73), (85, 79, 68, 82), (80, 84, 95, 90), (69, 80, 90, 91), (71, 77, 84, 80), (77, 67, 74, 84), (72, 85, 82, 64), (66, 76, 85, 72), (76, 70, 79, 85), (82, 86, 73, 64), (68, 81, 86, 82), (81, 69, 83, 86), (79, 87, 81, 68), (70, 78, 87, 79), (78, 71, 80, 87), (76, 88, 78, 70), (66, 75, 88, 76), (75, 67, 77, 88), (72, 89, 75, 66), (64, 73, 89, 72), (73, 65, 74, 89), (94, 93, 99, 100), (95, 94, 100, 101), (65, 83, 92, 93), (84, 74, 94, 95), (74, 65, 93, 94), (83, 69, 91, 92), (101, 100, 99, 98), (96, 101, 98, 97), (91, 90, 96, 97), (90, 95, 101, 96), (92, 91, 97, 98), (93, 92, 98, 99)])
_uv = me_cube_004.uv_layers.new(name='UVMap')
_uv.uv.foreach_set('vector', [0.3826, 0.79, 0.3826, 0.6803, 0.385, 0.6827, 0.385, 0.7876, 0.002741, 0.06511, 0.01928, 0.04188, 0.2518, 0.002754, 0.2698, 0.01798, 0.2698, 0.3803, 0.2515, 0.4019, 0.06471, 0.4333, 0.6913, 0.3659, 0.5436, 0.3659, 0.5436, 0.002649, 0.6913, 0.002649, 0.618, 0.6822, 0.618, 0.7881, 0.6175, 0.7876, 0.6175, 0.6827, 0.3787, 0.6159, 0.3787, 0.6357, 0.002649, 0.6357, 0.002649, 0.6159, 0.8936, 0.2213, 0.999, 0.2135, 0.999, 0.3346, 0.9115, 0.3411, 0.618, 0.7881, 0.618, 0.8082, 0.3826, 0.8082, 0.3826, 0.79, 0.385, 0.7876, 0.6175, 0.7876, 0.5814, 0.7731, 0.3883, 0.7731, 0.3883, 0.686, 0.5814, 0.686, 0.002947, 0.6719, 0.2362, 0.6719, 0.2164, 0.7923, 0.02275, 0.7923, 0.6217, 0.6644, 0.8549, 0.6644, 0.8351, 0.7847, 0.6415, 0.7847, 0.6724, 0.7959, 0.7774, 0.7882, 0.7774, 0.9097, 0.6902, 0.9161, 0.7462, 0.002649, 0.8947, 0.002649, 0.8701, 0.05872, 0.8292, 0.08544, 0.8117, 0.08544, 0.7708, 0.05872, 0.8947, 0.002649, 0.8947, 0.1954, 0.8767, 0.1954, 0.8671, 0.1852, 0.8584, 0.1636, 0.8584, 0.1146, 0.8701, 0.05872, 0.3826, 0.6803, 0.3826, 0.6621, 0.618, 0.6621, 0.618, 0.6822, 0.6175, 0.6827, 0.385, 0.6827, 0.6947, 0.002649, 0.7428, 0.002649, 0.7428, 0.3302, 0.6947, 0.3302, 0.7641, 0.1954, 0.7462, 0.1954, 0.7462, 0.002649, 0.7708, 0.05872, 0.7825, 0.1146, 0.7825, 0.1636, 0.7738, 0.1852, 0.3096, 0.7006, 0.3096, 0.7488, 0.294, 0.7363, 0.294, 0.7083, 0.5436, 0.3659, 0.562, 0.3838, 0.5436, 0.3838, 0.6729, 0.3838, 0.6913, 0.3659, 0.6913, 0.3838, 0.5436, 0.3659, 0.6913, 0.3659, 0.6729, 0.3838, 0.562, 0.3838, 0.3824, 0.6462, 0.3824, 0.5954, 0.7151, 0.5954, 0.7151, 0.6462, 0.7641, 0.1954, 0.7462, 0.2178, 0.7462, 0.1954, 0.8947, 0.2178, 0.8767, 0.1954, 0.8947, 0.1954, 0.8947, 0.2178, 0.7462, 0.2178, 0.7641, 0.1954, 0.8767, 0.1954, 0.4705, 0.4322, 0.4705, 0.5796, 0.09324, 0.5796, 0.09324, 0.4322, 0.4911, 0.4524, 0.4705, 0.4322, 0.4911, 0.4322, 0.4705, 0.5796, 0.4911, 0.5593, 0.4911, 0.5796, 0.4705, 0.5796, 0.4705, 0.4322, 0.4911, 0.4524, 0.4911, 0.5593, 0.3352, 0.002903, 0.522, 0.03434, 0.5402, 0.05591, 0.5402, 0.4183, 0.5222, 0.4335, 0.2897, 0.3944, 0.2732, 0.3711, 0.8117, 0.08544, 0.7825, 0.1146, 0.7708, 0.05872, 0.8584, 0.1146, 0.8292, 0.08544, 0.8701, 0.05872, 0.3792, 0.6686, 0.003125, 0.6686, 0.002649, 0.6357, 0.3787, 0.6357, 0.003125, 0.5829, 0.3792, 0.5829, 0.3787, 0.6159, 0.002649, 0.6159, 0.7668, 0.661, 0.7186, 0.661, 0.7186, 0.3335, 0.7668, 0.3335, 0.7825, 0.1636, 0.795, 0.1693, 0.7738, 0.1852, 0.8459, 0.1693, 0.8584, 0.1636, 0.8671, 0.1852, 0.7151, 0.5954, 0.3824, 0.5954, 0.3825, 0.5829, 0.7152, 0.5829, 0.7152, 0.6587, 0.3825, 0.6587, 0.3824, 0.6462, 0.7151, 0.6462, 0.8767, 0.1954, 0.7641, 0.1954, 0.7738, 0.1852, 0.795, 0.1693, 0.8459, 0.1693, 0.8671, 0.1852, 0.03055, 0.2519, 0.002649, 0.2572, 0.002649, 0.2285, 0.0221, 0.2249, 0.235, 0.7488, 0.235, 0.7006, 0.2506, 0.7083, 0.2506, 0.7363, 0.2473, 0.7543, 0.235, 0.7488, 0.2506, 0.7363, 0.2577, 0.7395, 0.2973, 0.7543, 0.2473, 0.7543, 0.2577, 0.7395, 0.2869, 0.7395, 0.235, 0.7006, 0.2637, 0.6719, 0.2673, 0.6916, 0.2506, 0.7083, 0.2809, 0.6719, 0.3096, 0.7006, 0.294, 0.7083, 0.2773, 0.6916, 0.3096, 0.7488, 0.2973, 0.7543, 0.2869, 0.7395, 0.294, 0.7363, 0.2637, 0.6719, 0.2809, 0.6719, 0.2773, 0.6916, 0.2673, 0.6916, 0.02131, 0.002649, 0.03296, 0.01429, 0.03296, 0.03385, 0.02796, 0.03611, 0.007647, 0.03611, 0.002649, 0.03385, 0.002649, 0.01429, 0.0143, 0.002649, 0.05123, 0.395, 0.05123, 0.4251, 0.02271, 0.4206, 0.02271, 0.3996, 0.05123, 0.4251, 0.05128, 0.4325, 0.02274, 0.4257, 0.02271, 0.4206, 0.1544, 0.901, 0.1548, 0.9204, 0.1224, 0.9221, 0.1221, 0.9086, 0.002649, 0.5422, 0.03055, 0.5475, 0.0221, 0.5745, 0.002649, 0.5709, 0.05128, 0.3876, 0.05123, 0.395, 0.02271, 0.3996, 0.02274, 0.3944, 0.1548, 0.9204, 0.1548, 0.9321, 0.1224, 0.9303, 0.1224, 0.9221, 0.1548, 0.9321, 0.1544, 0.9515, 0.1221, 0.9438, 0.1224, 0.9303, 0.8703, 0.5331, 0.9705, 0.5622, 0.9705, 0.5937, 0.8703, 0.6347, 0.06067, 0.8575, 0.06067, 0.9621, 0.002649, 0.9621, 0.002649, 0.8575, 0.2879, 0.8767, 0.3881, 0.8476, 0.3881, 0.9492, 0.2879, 0.9782, 0.9068, 0.8221, 0.9068, 0.9239, 0.8492, 0.9239, 0.8492, 0.8221, 0.8281, 0.3244, 0.7701, 0.3244, 0.7701, 0.2211, 0.8281, 0.2211, 0.0009766, 0.0009766, 0.0009766, 0.0009766, 0.0009766, 0.0009766, 0.0009766, 0.0009766, 0.1443, 0.7956, 0.1443, 0.8972, 0.122, 0.8972, 0.122, 0.7956, 0.002649, 0.3879, 0.002649, 0.3309, 0.03421, 0.3309, 0.03421, 0.3879, 0.002649, 0.3309, 0.002649, 0.2738, 0.03421, 0.2738, 0.03421, 0.3309, 0.8861, 0.3244, 0.8281, 0.3244, 0.8281, 0.2211, 0.8861, 0.2211, 0.8861, 0.4282, 0.8281, 0.4282, 0.8281, 0.3244, 0.8861, 0.3244, 0.8281, 0.4282, 0.7701, 0.4282, 0.7701, 0.3244, 0.8281, 0.3244, 0.9068, 0.7211, 0.9068, 0.8221, 0.8492, 0.8221, 0.8492, 0.7211, 0.9643, 0.7211, 0.9643, 0.8221, 0.9068, 0.8221, 0.9068, 0.7211, 0.9643, 0.8221, 0.9643, 0.9239, 0.9068, 0.9239, 0.9068, 0.8221, 0.1878, 0.8767, 0.2879, 0.8767, 0.2879, 0.9782, 0.1878, 0.9782, 0.2269, 0.7751, 0.2879, 0.7751, 0.2879, 0.8767, 0.1878, 0.8767, 0.2879, 0.7751, 0.3881, 0.816, 0.3881, 0.8476, 0.2879, 0.8767, 0.06067, 0.7956, 0.06067, 0.8575, 0.002649, 0.8575, 0.002649, 0.7956, 0.1187, 0.7956, 0.1187, 0.8575, 0.06067, 0.8575, 0.06067, 0.7956, 0.1187, 0.8575, 0.1187, 0.9621, 0.06067, 0.9621, 0.06067, 0.8575, 0.7701, 0.5331, 0.8703, 0.5331, 0.8703, 0.6347, 0.8093, 0.6347, 0.7701, 0.4315, 0.8703, 0.4315, 0.8703, 0.5331, 0.7701, 0.5331, 0.8703, 0.4315, 0.9705, 0.4606, 0.9705, 0.5622, 0.8703, 0.5331, 0.4964, 0.8115, 0.598, 0.8115, 0.598, 0.9633, 0.4964, 0.9633, 0.6362, 0.8115, 0.6711, 0.8115, 0.6711, 0.9631, 0.6362, 0.9631, 0.0009766, 0.0009766, 0.0009766, 0.0009766, 0.0009766, 0.0009766, 0.0009766, 0.0009766, 0.0009766, 0.0009766, 0.0009766, 0.0009766, 0.0009766, 0.0009766, 0.0009766, 0.0009766, 0.1476, 0.8972, 0.1476, 0.7956, 0.1698, 0.7956, 0.1698, 0.8972, 0.0009766, 0.0009766, 0.0009766, 0.0009766, 0.0009766, 0.0009766, 0.0009766, 0.0009766, 0.03748, 0.5385, 0.002649, 0.5385, 0.002649, 0.4369, 0.03748, 0.4369, 0.07231, 0.5385, 0.03748, 0.5385, 0.03748, 0.4369, 0.07231, 0.4369, 0.3915, 0.8115, 0.4931, 0.8115, 0.4931, 0.9633, 0.3915, 0.9633, 0.6013, 0.8115, 0.6362, 0.8115, 0.6362, 0.9631, 0.6013, 0.9631, 0.5784, 0.3871, 0.6132, 0.3871, 0.6132, 0.5388, 0.5784, 0.5388, 0.5436, 0.3871, 0.5784, 0.3871, 0.5784, 0.5388, 0.5436, 0.5388])
me_cube_004.update()
me_cube_006 = bpy.data.meshes.new('Cube.006')
me_cube_006.from_pydata([(-0.34, -0.837, 0.1148), (-0.34, -0.6416, 1.392), (-0.34, 1.14, -0.1876), (-0.34, 1.335, 1.09), (0.3418, -0.837, 0.1148), (0.3418, -0.6416, 1.392), (0.3418, 1.14, -0.1876), (0.3418, 1.335, 1.09), (-0.3146, -1.023, 0.192), (-0.3146, -0.8423, 1.374), (0.3164, -0.8423, 1.374), (0.3164, -1.023, 0.192), (-0.2407, -1.013, 0.2595), (-0.2407, -0.8526, 1.307), (0.2425, -0.8526, 1.307), (0.2425, -1.013, 0.2595), (-0.1888, -0.7014, 0.2655), (-0.1888, -0.5573, 1.208), (0.1906, -0.5573, 1.208), (0.1906, -0.7014, 0.2655), (-0.2663, 1.322, 1.002), (-0.2663, 1.154, -0.09947), (0.2681, 1.154, -0.09947), (0.2681, 1.322, 1.002), (-0.2312, 1.567, 0.8905), (-0.2312, 1.421, -0.06627), (0.233, 1.421, -0.06627), (0.233, 1.567, 0.8905), (-0.2906, -0.5657, -1.213), (-0.2906, -0.4179, -0.1947), (-0.2906, 0.4668, -1.014), (-0.2906, 0.2587, -0.1947), (0.2892, -0.5657, -1.213), (0.2892, -0.4179, -0.1947), (0.2892, 0.4668, -1.014), (0.2892, 0.2587, -0.1947), (-0.2906, -0.04945, -1.213), (-0.2906, -0.5657, -0.7038), (-0.2906, 0.09827, -0.1947), (-0.2906, 0.4668, -0.7038), (-0.0006566, 0.4668, -1.014), (-0.0006566, 0.2587, -0.1947), (0.2892, 0.4668, -0.7038), (0.2892, -0.04945, -1.213), (0.2892, 0.09827, -0.1947), (0.2892, -0.5657, -0.7038), (-0.0006566, -0.5657, -1.213), (-0.0006566, -0.4179, -0.1947), (-0.0006566, 0.09827, -0.1947), (-0.0006566, -0.04945, -1.213), (-0.0006566, -0.5657, -0.7038), (0.2892, -0.04945, -0.7038), (-0.0006566, 0.4668, -0.7038), (-0.2906, -0.04945, -0.7038), (0.1763, 0.09827, -0.1947), (0.1763, -0.4179, -0.1947), (-0.0006566, -0.4179, -0.1947), (-0.1776, -0.4179, -0.1947), (-0.1776, 0.09827, -0.1947), (-0.0006566, 0.09827, -0.1947), (0.1763, 0.09827, 0.2307), (0.1763, -0.4179, 0.2307), (-0.0006566, -0.4179, 0.2307), (-0.1776, -0.4179, 0.2307), (-0.1776, 0.09827, 0.2307), (-0.0006566, 0.09827, 0.2307)], [], [(0, 1, 3, 2), (6, 2, 21, 22), (6, 7, 5, 4), (5, 1, 9, 10), (2, 6, 4, 0), (7, 3, 1, 5), (10, 9, 13, 14), (4, 5, 10, 11), (1, 0, 8, 9), (0, 4, 11, 8), (12, 15, 19, 16), (11, 10, 14, 15), (8, 11, 15, 12), (9, 8, 12, 13), (19, 18, 17, 16), (13, 12, 16, 17), (14, 13, 17, 18), (15, 14, 18, 19), (22, 21, 25, 26), (3, 7, 23, 20), (2, 3, 20, 21), (7, 6, 22, 23), (25, 24, 27, 26), (20, 23, 27, 24), (21, 20, 24, 25), (23, 22, 26, 27), (53, 38, 31, 39), (52, 41, 35, 42), (51, 44, 33, 45), (50, 47, 29, 37), (49, 43, 32, 46), (44, 48, 59, 54), (33, 44, 54, 55), (35, 41, 48, 44), (41, 31, 38, 48), (36, 49, 46, 28), (30, 40, 49, 36), (40, 34, 43, 49), (46, 50, 37, 28), (32, 45, 50, 46), (45, 33, 47, 50), (43, 51, 45, 32), (34, 42, 51, 43), (42, 35, 44, 51), (40, 52, 42, 34), (30, 39, 52, 40), (39, 31, 41, 52), (36, 53, 39, 30), (28, 37, 53, 36), (37, 29, 38, 53), (58, 57, 63, 64), (59, 58, 64, 65), (29, 47, 56, 57), (48, 38, 58, 59), (38, 29, 57, 58), (47, 33, 55, 56), (65, 64, 63, 62), (60, 65, 62, 61), (55, 54, 60, 61), (54, 59, 65, 60), (56, 55, 61, 62), (57, 56, 62, 63)])
_uv = me_cube_006.uv_layers.new(name='UVMap')
_uv.uv.foreach_set('vector', [0.2927, 0.04619, 0.5791, 0.04619, 0.5791, 0.4893, 0.2927, 0.4893, 0.8152, 0.4928, 0.8152, 0.6447, 0.7956, 0.6283, 0.7956, 0.5092, 0.002727, 0.002728, 0.2892, 0.002727, 0.2892, 0.4459, 0.002727, 0.4459, 0.4827, 0.6443, 0.4827, 0.4928, 0.527, 0.4985, 0.527, 0.6387, 0.7349, 0.4862, 0.5826, 0.4862, 0.5826, 0.04435, 0.7349, 0.04435, 0.04078, 0.6443, 0.04078, 0.4928, 0.4827, 0.4928, 0.4827, 0.6443, 0.8783, 0.2676, 0.7384, 0.2676, 0.7548, 0.2525, 0.8619, 0.2525, 0.002727, 0.4459, 0.2892, 0.4459, 0.2785, 0.4893, 0.01341, 0.4893, 0.5791, 0.04619, 0.2927, 0.04619, 0.3033, 0.002727, 0.5684, 0.002727, 0.7349, 0.04435, 0.5826, 0.04435, 0.5883, 0.002727, 0.7293, 0.002727, 0.9538, 0.113, 0.9538, 0.2201, 0.8849, 0.2086, 0.8849, 0.1245, 0.8783, 0.002727, 0.8783, 0.2676, 0.8619, 0.2525, 0.8619, 0.01786, 0.7384, 0.002727, 0.8783, 0.002727, 0.8619, 0.01786, 0.7548, 0.01786, 0.7384, 0.2676, 0.7384, 0.002727, 0.7548, 0.01786, 0.7548, 0.2525, 0.8424, 0.02136, 0.8424, 0.2325, 0.7583, 0.2325, 0.7583, 0.02136, 0.4961, 0.6482, 0.7321, 0.6482, 0.7203, 0.7168, 0.5079, 0.7168, 0.9156, 0.9872, 0.8057, 0.9872, 0.8175, 0.92, 0.9038, 0.92, 0.256, 0.6478, 0.492, 0.6478, 0.4802, 0.7164, 0.2678, 0.7164, 0.8806, 0.5239, 0.8806, 0.6428, 0.8212, 0.635, 0.8212, 0.5317, 0.5305, 0.6447, 0.5305, 0.4928, 0.5502, 0.5092, 0.5502, 0.6283, 0.8152, 0.6447, 0.5305, 0.6447, 0.5502, 0.6283, 0.7956, 0.6283, 0.5305, 0.4928, 0.8152, 0.4928, 0.7956, 0.5092, 0.5502, 0.5092, 0.2159, 0.9466, 0.002727, 0.9466, 0.002727, 0.8432, 0.2159, 0.8432, 0.7959, 0.2714, 0.7959, 0.3943, 0.7384, 0.3862, 0.7384, 0.2795, 0.8788, 0.2716, 0.8788, 0.5199, 0.8212, 0.5035, 0.8212, 0.2879, 0.003292, 0.6478, 0.2516, 0.6478, 0.2353, 0.7054, 0.01961, 0.7054, 0.7983, 0.8037, 0.7656, 0.9165, 0.73, 0.9165, 0.684, 0.8037, 0.335, 0.9183, 0.2194, 0.9183, 0.2194, 0.8525, 0.335, 0.8525, 0.5713, 0.8847, 0.6841, 0.8519, 0.6841, 0.9663, 0.5713, 0.999, 0.3554, 0.7844, 0.239, 0.7844, 0.239, 0.7199, 0.3554, 0.7199, 0.1191, 0.7743, 0.1191, 0.8396, 0.002727, 0.8396, 0.002727, 0.7743, 0.0009766, 0.0009766, 0.0009766, 0.0009766, 0.0009766, 0.0009766, 0.0009766, 0.0009766, 0.002727, 0.6071, 0.002727, 0.4928, 0.02776, 0.4928, 0.02776, 0.6071, 0.4444, 0.8525, 0.4444, 0.9167, 0.4088, 0.9167, 0.4088, 0.8525, 0.4444, 0.9167, 0.4444, 0.981, 0.4088, 0.981, 0.4088, 0.9167, 0.1191, 0.7089, 0.1191, 0.7743, 0.002727, 0.7743, 0.002727, 0.7089, 0.2355, 0.7089, 0.2355, 0.7743, 0.1191, 0.7743, 0.1191, 0.7089, 0.2355, 0.7743, 0.2355, 0.8396, 0.1191, 0.8396, 0.1191, 0.7743, 0.468, 0.7844, 0.3554, 0.7844, 0.3554, 0.7199, 0.468, 0.7199, 0.468, 0.849, 0.3554, 0.849, 0.3554, 0.7844, 0.468, 0.7844, 0.3554, 0.849, 0.239, 0.849, 0.239, 0.7844, 0.3554, 0.7844, 0.4585, 0.8847, 0.5713, 0.8847, 0.5713, 0.999, 0.4585, 0.999, 0.5026, 0.7703, 0.5713, 0.7703, 0.5713, 0.8847, 0.4585, 0.8847, 0.5713, 0.7703, 0.6841, 0.8164, 0.6841, 0.8519, 0.5713, 0.8847, 0.4053, 0.9183, 0.335, 0.9183, 0.335, 0.8525, 0.4053, 0.8525, 0.4053, 0.9841, 0.335, 0.9841, 0.335, 0.9183, 0.4053, 0.9183, 0.335, 0.9841, 0.2194, 0.9841, 0.2194, 0.9183, 0.335, 0.9183, 0.7983, 0.6909, 0.7983, 0.8037, 0.684, 0.8037, 0.684, 0.735, 0.9127, 0.6909, 0.9127, 0.8037, 0.7983, 0.8037, 0.7983, 0.6909, 0.9127, 0.8037, 0.8799, 0.9165, 0.7656, 0.9165, 0.7983, 0.8037, 0.6715, 0.5127, 0.7859, 0.5127, 0.7859, 0.607, 0.6715, 0.607, 0.9215, 0.224, 0.9607, 0.224, 0.9607, 0.3182, 0.9215, 0.3182, 0.0009766, 0.0009766, 0.0009766, 0.0009766, 0.0009766, 0.0009766, 0.0009766, 0.0009766, 0.0009766, 0.0009766, 0.0009766, 0.0009766, 0.0009766, 0.0009766, 0.0009766, 0.0009766, 0.9068, 0.002727, 0.9068, 0.117, 0.8818, 0.117, 0.8818, 0.002727, 0.0009766, 0.0009766, 0.0009766, 0.0009766, 0.0009766, 0.0009766, 0.0009766, 0.0009766, 0.8019, 0.9592, 0.8019, 0.9984, 0.6876, 0.9984, 0.6876, 0.9592, 0.8019, 0.92, 0.8019, 0.9592, 0.6876, 0.9592, 0.6876, 0.92, 0.5537, 0.5127, 0.668, 0.5127, 0.668, 0.607, 0.5537, 0.607, 0.8823, 0.224, 0.9215, 0.224, 0.9215, 0.3182, 0.8823, 0.3182, 0.9216, 0.3217, 0.961, 0.3217, 0.961, 0.4156, 0.9216, 0.4156, 0.8823, 0.3217, 0.9216, 0.3217, 0.9216, 0.4156, 0.8823, 0.4156])
me_cube_006.update()

# ---- objects
ob_cube = bpy.data.objects.new('Cube', me_cube_086)
ob_cube_001 = bpy.data.objects.new('Cube.001', me_cube_087)
ob_cube_002 = bpy.data.objects.new('Cube.002', me_cube_088)
ob_cube_003 = bpy.data.objects.new('Cube.003', me_cube)
ob_cube_005 = bpy.data.objects.new('Cube.005', me_cube_002)
ob_cube_007 = bpy.data.objects.new('Cube.007', me_cube_004)
ob_cube_009 = bpy.data.objects.new('Cube.009', me_cube_006)

# ---- transforms, parenting, visibility, modifiers, constraints
ob_cube.location = (0.0, 0.0, 0.0)
ob_cube_001.location = (0.0, 0.0, 0.0)
ob_cube_002.location = (-4.172e-07, -1.676e-08, 1.341e-07)
ob_cube_003.location = (0.0, 0.0, 0.0)
ob_cube_005.location = (0.0, 0.0, 0.0)
ob_cube_007.location = (0.0, 0.0, 0.0)
ob_cube_009.location = (0.0, 0.0, 0.0)

# ---- collection membership
col_collection.objects.link(ob_cube)
col_collection.objects.link(ob_cube_001)
col_collection.objects.link(ob_cube_002)
col_collection.objects.link(ob_cube_003)
col_collection.objects.link(ob_cube_005)
col_collection.objects.link(ob_cube_007)
col_collection.objects.link(ob_cube_009)

# ---- scene / render settings (as saved in the file)
scene.frame_start = 1; scene.frame_end = 250; scene.frame_set(1)
scene.render.engine = 'BLENDER_EEVEE_NEXT'
scene.cycles.sampling_pattern = 'TABULATED_SOBOL'
scene.view_settings.view_transform = 'Filmic'
bpy.context.view_layer.update()

# ---- added for rendering (the .blend has no active camera and no usable light): camera, sun
cam_auto = bpy.data.cameras.new('AutoCamera')
cam_auto.lens = 50.0
cam_auto.sensor_width = 36.0
cam_auto.clip_end = 1000.0
ob_auto_camera = bpy.data.objects.new('AutoCamera', cam_auto)
scene.collection.objects.link(ob_auto_camera)
ob_auto_camera.location = (5.62801, -7.2712, 4.43227)
ob_auto_camera.rotation_euler = (1.09748, -7.21219e-08, 0.694738)
scene.camera = ob_auto_camera
light_auto_sun = bpy.data.lights.new('AutoSun', 'SUN')
light_auto_sun.energy = 3.0
light_auto_sun.angle = 0.0523599
ob_auto_sun = bpy.data.objects.new('AutoSun', light_auto_sun)
scene.collection.objects.link(ob_auto_sun)
ob_auto_sun.rotation_euler = (0.872665, 0.174533, 0.523599)
bpy.context.view_layer.update()

